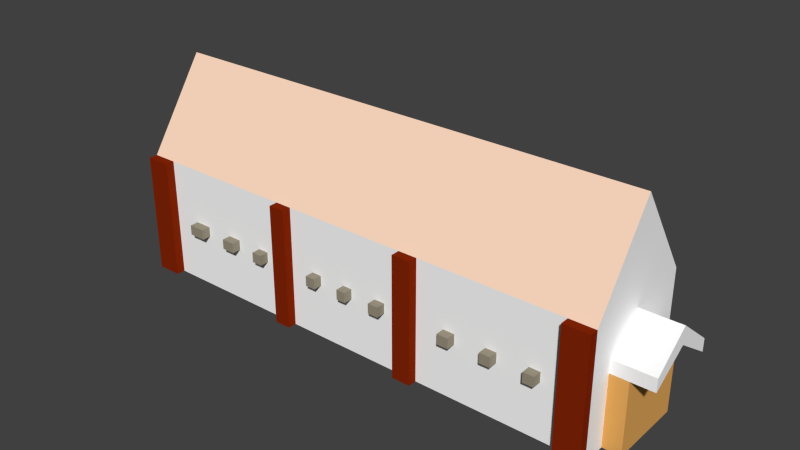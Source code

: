 # Source: egyptian_academy.blend  (saved by Blender 2.75.0; exported with 4.5.12 LTS)
import bpy
from mathutils import Matrix  # noqa: F401  (used for matrix-valued properties, if any)

bpy.ops.wm.read_factory_settings(use_empty=True)
scene = bpy.context.scene
scene.name = 'Scene'

# ---- collections
col_collection_1 = bpy.data.collections.new('Collection 1'); scene.collection.children.link(col_collection_1)

# ---- materials (node trees are filled in below, after node groups)
mat_greek_academy_details3 = bpy.data.materials.new('greek_academy_details3')
mat_greek_academy_details3.alpha_threshold = 0.0
mat_greek_academy_details3.use_transparent_shadow = False
mat_greek_academy_details3.diffuse_color = (1.0, 1.0, 1.0, 1.0)
mat_greek_academy_details3.roughness = 0.5
mat_barracks_door = bpy.data.materials.new('barracks_door')
mat_barracks_door.alpha_threshold = 0.0
mat_barracks_door.use_transparent_shadow = False
mat_barracks_door.diffuse_color = (0.8, 0.4104, 0.1107, 1.0)
mat_barracks_door.roughness = 0.5
mat_barracks_details1 = bpy.data.materials.new('barracks_details1')
mat_barracks_details1.alpha_threshold = 0.0
mat_barracks_details1.use_transparent_shadow = False
mat_barracks_details1.diffuse_color = (0.3185, 0.2831, 0.2086, 1.0)
mat_barracks_details1.roughness = 0.5
mat_barracks_details1.specular_intensity = 0.13
mat_greek_academy_wood = bpy.data.materials.new('greek_academy_wood')
mat_greek_academy_wood.alpha_threshold = 0.0
mat_greek_academy_wood.use_transparent_shadow = False
mat_greek_academy_wood.diffuse_color = (0.2346, 0.0185, 0.002125, 1.0)
mat_greek_academy_wood.roughness = 0.5
mat_greek_academy_roof = bpy.data.materials.new('greek_academy_roof')
mat_greek_academy_roof.alpha_threshold = 0.0
mat_greek_academy_roof.use_transparent_shadow = False
mat_greek_academy_roof.diffuse_color = (1.0, 0.7084, 0.5333, 1.0)
mat_greek_academy_roof.roughness = 0.5

# ---- material node trees

# ---- world
world_world = bpy.data.worlds.new('World'); scene.world = world_world
world_world.color = (0.05088, 0.05088, 0.05088)
world_world.use_sun_shadow = False
world_world.sun_shadow_jitter_overblur = 0.0
world_world.cycles.sampling_method = 'MANUAL'
world_world.cycles.sample_map_resolution = 256

# ---- meshes
me_plane = bpy.data.meshes.new('Plane')
me_plane.from_pydata([(2.816, 1.06, -0.001417), (2.816, 1.255, -0.001417), (2.816, 0.7904, 0.4056), (2.816, 0.9354, 0.4056), (2.816, 0.7679, -0.4423), (2.816, 0.9087, -0.4423), (3.266, 1.255, -0.001417), (3.266, 1.06, -0.001417), (3.266, 0.7904, 0.4056), (3.266, 0.9354, 0.4056), (3.266, 0.7679, -0.4423), (3.266, 0.9087, -0.4423), (2.816, -3.642e-05, -0.001417), (2.816, -3.64e-05, 0.4056), (2.816, 0.7904, 0.4056), (2.816, -3.644e-05, -0.4423), (2.816, 0.7679, -0.4423), (3.016, -3.64e-05, 0.4056), (3.016, -3.642e-05, -0.001417), (3.016, 1.06, -0.001417), (3.016, 0.7904, 0.4056), (3.016, -3.644e-05, -0.4423), (3.016, 0.7679, -0.4423), (-2.151, 0.6104, -0.6797), (-2.151, 0.7224, -0.6797), (-1.961, 0.6104, -0.6797), (-1.961, 0.7224, -0.6797), (-1.637, 0.6104, -0.6797), (-1.637, 0.7224, -0.6797), (-1.486, 0.6104, -0.6797), (-1.486, 0.7224, -0.6797), (-1.184, 0.6104, -0.6797), (-1.184, 0.7224, -0.6797), (-1.064, 0.6104, -0.6797), (-1.064, 0.7224, -0.6797), (-0.4166, 0.6104, -0.6797), (-0.4166, 0.7224, -0.6797), (-0.3042, 0.6104, -0.6797), (-0.3042, 0.7224, -0.6797), (-0.0005836, 0.6104, -0.6797), (-0.0005836, 0.7224, -0.6797), (0.1057, 0.6104, -0.6797), (0.1057, 0.7224, -0.6797), (0.4067, 0.6104, -0.6797), (0.4067, 0.7224, -0.6797), (0.5272, 0.6104, -0.6797), (0.5272, 0.7224, -0.6797), (1.241, 0.6104, -0.6797), (1.241, 0.7224, -0.6797), (1.37, 0.6104, -0.6797), (1.37, 0.7224, -0.6797), (1.719, 0.6104, -0.6797), (1.719, 0.7224, -0.6797), (1.841, 0.6104, -0.6797), (1.841, 0.7224, -0.6797), (2.186, 0.6104, -0.6797), (2.186, 0.7224, -0.6797), (2.307, 0.6104, -0.6797), (2.307, 0.7224, -0.6797), (-1.961, 0.6104, -0.7797), (-2.151, 0.6104, -0.7797), (-1.961, 0.7224, -0.7797), (-2.151, 0.7224, -0.7797), (-1.486, 0.6104, -0.7797), (-1.637, 0.6104, -0.7797), (-1.486, 0.7224, -0.7797), (-1.637, 0.7224, -0.7797), (-1.064, 0.6104, -0.7797), (-1.184, 0.6104, -0.7797), (-1.064, 0.7224, -0.7797), (-1.184, 0.7224, -0.7797), (-0.3042, 0.6104, -0.7797), (-0.4166, 0.6104, -0.7797), (-0.3042, 0.7224, -0.7797), (-0.4166, 0.7224, -0.7797), (0.1057, 0.6104, -0.7797), (-0.0005836, 0.6104, -0.7797), (0.1057, 0.7224, -0.7797), (-0.0005836, 0.7224, -0.7797), (0.5272, 0.6104, -0.7797), (0.4067, 0.6104, -0.7797), (0.5272, 0.7224, -0.7797), (0.4067, 0.7224, -0.7797), (1.37, 0.6104, -0.7797), (1.241, 0.6104, -0.7797), (1.37, 0.7224, -0.7797), (1.241, 0.7224, -0.7797), (1.841, 0.6104, -0.7797), (1.719, 0.6104, -0.7797), (1.841, 0.7224, -0.7797), (1.719, 0.7224, -0.7797), (2.307, 0.6104, -0.7797), (2.186, 0.6104, -0.7797), (2.307, 0.7224, -0.7797), (2.186, 0.7224, -0.7797), (-2.151, 0.6104, 0.6769), (-2.151, 0.7224, 0.6769), (-1.961, 0.6104, 0.6769), (-1.961, 0.7224, 0.6769), (-1.637, 0.6104, 0.6769), (-1.637, 0.7224, 0.6769), (-1.486, 0.6104, 0.6769), (-1.486, 0.7224, 0.6769), (-1.184, 0.6104, 0.6769), (-1.184, 0.7224, 0.6769), (-1.064, 0.6104, 0.6769), (-1.064, 0.7224, 0.6769), (-0.4166, 0.6104, 0.6769), (-0.4166, 0.7224, 0.6769), (-0.3042, 0.6104, 0.6769), (-0.3042, 0.7224, 0.6769), (-0.0005836, 0.6104, 0.6769), (-0.0005836, 0.7224, 0.6769), (0.1057, 0.6104, 0.6769), (0.1057, 0.7224, 0.6769), (0.4067, 0.6104, 0.6769), (0.4067, 0.7224, 0.6769), (0.5272, 0.6104, 0.6769), (0.5272, 0.7224, 0.6769), (1.241, 0.6104, 0.6769), (1.241, 0.7224, 0.6769), (1.37, 0.6104, 0.6769), (1.37, 0.7224, 0.6769), (1.719, 0.6104, 0.6769), (1.719, 0.7224, 0.6769), (1.841, 0.6104, 0.6769), (1.841, 0.7224, 0.6769), (2.186, 0.6104, 0.6769), (2.186, 0.7224, 0.6769), (2.307, 0.6104, 0.6769), (2.307, 0.7224, 0.6769), (-2.151, 0.7224, 0.7769), (-2.151, 0.6104, 0.7769), (-1.961, 0.6104, 0.7769), (-1.961, 0.7224, 0.7769), (-1.637, 0.7224, 0.7769), (-1.637, 0.6104, 0.7769), (-1.486, 0.6104, 0.7769), (-1.486, 0.7224, 0.7769), (-1.184, 0.7224, 0.7769), (-1.184, 0.6104, 0.7769), (-1.064, 0.6104, 0.7769), (-1.064, 0.7224, 0.7769), (-0.4166, 0.7224, 0.7769), (-0.4166, 0.6104, 0.7769), (-0.3042, 0.6104, 0.7769), (-0.3042, 0.7224, 0.7769), (-0.0005836, 0.7224, 0.7769), (-0.0005836, 0.6104, 0.7769), (0.1057, 0.6104, 0.7769), (0.1057, 0.7224, 0.7769), (0.4067, 0.7224, 0.7769), (0.4067, 0.6104, 0.7769), (0.5272, 0.6104, 0.7769), (0.5272, 0.7224, 0.7769), (1.241, 0.7224, 0.7769), (1.241, 0.6104, 0.7769), (1.37, 0.6104, 0.7769), (1.37, 0.7224, 0.7769), (1.719, 0.7224, 0.7769), (1.719, 0.6104, 0.7769), (1.841, 0.6104, 0.7769), (1.841, 0.7224, 0.7769), (2.186, 0.7224, 0.7769), (2.186, 0.6104, 0.7769), (2.307, 0.6104, 0.7769), (2.307, 0.7224, 0.7769), (2.816, -3.639e-05, 0.6769), (2.816, 1.357, 0.6769), (-0.8827, -3.639e-05, 0.6769), (-0.8827, 1.357, 0.6769), (-0.6977, -3.639e-05, 0.6769), (-0.6977, 1.357, 0.6769), (2.531, -3.639e-05, 0.6769), (2.531, 1.357, 0.6769), (-2.746, -3.639e-05, 0.6769), (-2.746, 1.357, 0.6769), (-2.468, 1.357, 0.6769), (-2.468, -3.639e-05, 0.6769), (-2.746, -3.638e-05, 0.7769), (-2.746, 1.357, 0.7769), (-2.468, 1.357, 0.7769), (-2.468, -3.638e-05, 0.7769), (-0.6977, 1.357, 0.7769), (-0.8827, 1.357, 0.7769), (-0.8827, -3.638e-05, 0.7769), (-0.6977, -3.638e-05, 0.7769), (0.9186, 1.357, 0.6769), (0.7078, 1.357, 0.6769), (0.7078, -3.639e-05, 0.6769), (0.9186, -3.639e-05, 0.6769), (0.9186, 1.357, 0.7769), (0.7078, 1.357, 0.7769), (0.7078, -3.638e-05, 0.7769), (0.9186, -3.638e-05, 0.7769), (2.816, 1.357, 0.7769), (2.816, -3.638e-05, 0.7769), (2.531, -3.638e-05, 0.7769), (2.531, 1.357, 0.7769), (2.816, 0.6104, 0.6769), (-0.8827, 0.6104, 0.6769), (-0.6977, 0.6104, 0.6769), (2.531, 0.6104, 0.6769), (-2.746, 0.6104, 0.6769), (-2.468, 0.6104, 0.6769), (-2.746, 0.6104, 0.7769), (-2.468, 0.6104, 0.7769), (-0.8827, 0.6104, 0.7769), (-0.6977, 0.6104, 0.7769), (0.7078, 0.6104, 0.6769), (0.9186, 0.6104, 0.6769), (0.7078, 0.6104, 0.7769), (0.9186, 0.6104, 0.7769), (2.816, 0.6104, 0.7769), (2.531, 0.6104, 0.7769), (-2.746, 0.7224, 0.6769), (-2.746, 0.7224, 0.7769), (2.816, 0.7224, 0.6769), (-0.8827, 0.7224, 0.6769), (-0.6977, 0.7224, 0.6769), (2.531, 0.7224, 0.6769), (-2.468, 0.7224, 0.6769), (-2.468, 0.7224, 0.7769), (-0.8827, 0.7224, 0.7769), (-0.6977, 0.7224, 0.7769), (0.7078, 0.7224, 0.6769), (0.9186, 0.7224, 0.6769), (0.7078, 0.7224, 0.7769), (0.9186, 0.7224, 0.7769), (2.816, 0.7224, 0.7769), (2.531, 0.7224, 0.7769), (-2.746, 1.357, 0.6769), (-2.746, 1.357, -0.6797), (2.816, 1.357, 0.6769), (2.816, 1.357, -0.6797), (-2.746, 2.357, -0.001417), (2.816, 2.357, -0.001417), (-2.468, 1.357, -0.6797), (-2.468, 1.357, 0.6769), (-2.468, 2.357, -0.001417), (-0.8827, 1.357, -0.6797), (-0.8827, 1.357, 0.6769), (-0.8827, 2.357, -0.001417), (-0.6977, 1.357, -0.6797), (-0.6977, 1.357, 0.6769), (-0.6977, 2.357, -0.001417), (0.7078, 1.357, -0.6797), (0.7078, 1.357, 0.6769), (0.7078, 2.357, -0.001417), (0.9186, 1.357, -0.6797), (0.9186, 1.357, 0.6769), (0.9186, 2.357, -0.001417), (2.531, 1.357, -0.6797), (2.531, 1.357, 0.6769), (2.531, 2.357, -0.001417), (-2.151, 1.357, 0.6769), (-2.151, 2.357, -0.001417), (-2.151, 1.357, -0.6797), (-1.961, 1.357, -0.6797), (-1.961, 1.357, 0.6769), (-1.961, 2.357, -0.001417), (-1.637, 1.357, -0.6797), (-1.637, 1.357, 0.6769), (-1.637, 2.357, -0.001417), (-1.486, 1.357, -0.6797), (-1.486, 1.357, 0.6769), (-1.486, 2.357, -0.001417), (-1.184, 1.357, -0.6797), (-1.184, 1.357, 0.6769), (-1.184, 2.357, -0.001417), (-1.064, 1.357, -0.6797), (-1.064, 1.357, 0.6769), (-1.064, 2.357, -0.001417), (-0.4166, 1.357, 0.6769), (-0.4166, 2.357, -0.001417), (-0.4166, 1.357, -0.6797), (-0.3042, 1.357, -0.6797), (-0.3042, 1.357, 0.6769), (-0.3042, 2.357, -0.001417), (-0.0005836, 1.357, -0.6797), (-0.0005836, 1.357, 0.6769), (-0.0005836, 2.357, -0.001417), (0.1057, 1.357, -0.6797), (0.1057, 1.357, 0.6769), (0.1057, 2.357, -0.001417), (0.4067, 1.357, -0.6797), (0.4067, 1.357, 0.6769), (0.4067, 2.357, -0.001417), (0.5272, 1.357, -0.6797), (0.5272, 1.357, 0.6769), (0.5272, 2.357, -0.001417), (1.241, 1.357, 0.6769), (1.241, 2.357, -0.001417), (1.241, 1.357, -0.6797), (1.37, 1.357, -0.6797), (1.37, 1.357, 0.6769), (1.37, 2.357, -0.001417), (1.719, 1.357, -0.6797), (1.719, 1.357, 0.6769), (1.719, 2.357, -0.001417), (1.841, 1.357, -0.6797), (1.841, 1.357, 0.6769), (1.841, 2.357, -0.001417), (2.186, 1.357, -0.6797), (2.186, 1.357, 0.6769), (2.186, 2.357, -0.001417), (2.307, 1.357, -0.6797), (2.307, 1.357, 0.6769), (2.307, 2.357, -0.001417), (-2.746, -3.639e-05, 0.6769), (-2.746, 1.357, 0.6769), (-2.746, -3.645e-05, -0.6797), (-2.746, 1.357, -0.6797), (2.816, -3.639e-05, 0.6769), (2.816, 1.357, 0.6769), (2.816, -3.645e-05, -0.6797), (2.816, 1.357, -0.6797), (-2.746, 2.357, -0.001417), (-2.746, -3.642e-05, -0.001417), (2.816, 2.357, -0.001417), (2.816, -3.642e-05, -0.001417), (-2.468, 1.357, -0.6797), (-2.468, -3.645e-05, -0.6797), (-2.468, 1.357, 0.6769), (-2.468, -3.639e-05, 0.6769), (-2.468, -3.642e-05, -0.001417), (-0.8827, 1.357, -0.6797), (-0.8827, -3.639e-05, 0.6769), (-0.8827, -3.642e-05, -0.001417), (-0.8827, -3.645e-05, -0.6797), (-0.8827, 1.357, 0.6769), (-0.6977, 1.357, -0.6797), (-0.6977, -3.639e-05, 0.6769), (-0.6977, -3.642e-05, -0.001417), (-0.6977, -3.645e-05, -0.6797), (-0.6977, 1.357, 0.6769), (0.7078, 1.357, -0.6797), (0.7078, -3.639e-05, 0.6769), (0.7078, -3.642e-05, -0.001417), (0.7078, -3.645e-05, -0.6797), (0.7078, 1.357, 0.6769), (0.9186, 1.357, -0.6797), (0.9186, -3.639e-05, 0.6769), (0.9186, -3.642e-05, -0.001417), (0.9186, -3.645e-05, -0.6797), (0.9186, 1.357, 0.6769), (2.531, 1.357, -0.6797), (2.531, -3.639e-05, 0.6769), (2.531, -3.642e-05, -0.001417), (2.531, -3.645e-05, -0.6797), (2.531, 1.357, 0.6769), (-2.746, -3.639e-05, 0.6769), (-2.746, 1.357, 0.6769), (-2.468, 1.357, 0.6769), (-2.468, -3.639e-05, 0.6769), (-2.746, -3.639e-05, 0.6769), (-2.746, 1.357, 0.6769), (-2.468, 1.357, 0.6769), (-2.468, -3.639e-05, 0.6769), (0.9186, 1.357, 0.6769), (0.7078, 1.357, 0.6769), (0.7078, -3.639e-05, 0.6769), (0.9186, -3.639e-05, 0.6769), (-2.746, 0.6104, 0.6769), (-2.746, 0.6104, -0.6797), (2.816, 0.6104, -0.6797), (2.816, 0.6104, 0.6769), (2.816, 1.06, -0.001417), (-2.746, 1.06, -0.001417), (-2.468, 0.6104, 0.6769), (-2.468, 0.6104, -0.6797), (-0.8827, 0.6104, 0.6769), (-0.8827, 0.6104, -0.6797), (-0.6977, 0.6104, 0.6769), (-0.6977, 0.6104, -0.6797), (0.7078, 0.6104, 0.6769), (0.7078, 0.6104, -0.6797), (0.9186, 0.6104, 0.6769), (0.9186, 0.6104, -0.6797), (2.531, 0.6104, 0.6769), (2.531, 0.6104, -0.6797), (-2.746, 0.6104, 0.6769), (-2.468, 0.6104, 0.6769), (-2.746, 0.6104, 0.6769), (-2.468, 0.6104, 0.6769), (0.7078, 0.6104, 0.6769), (0.9186, 0.6104, 0.6769), (-2.746, 0.7224, 0.6769), (-2.746, 0.7224, 0.6769), (-2.746, 0.7224, 0.6769), (-2.746, 0.7224, -0.6797), (2.816, 0.7224, -0.6797), (2.816, 0.7224, 0.6769), (2.816, 1.255, -0.001417), (-2.746, 1.255, -0.001417), (-2.468, 0.7224, 0.6769), (-2.468, 0.7224, -0.6797), (-0.8827, 0.7224, 0.6769), (-0.8827, 0.7224, -0.6797), (-0.6977, 0.7224, 0.6769), (-0.6977, 0.7224, -0.6797), (0.7078, 0.7224, 0.6769), (0.7078, 0.7224, -0.6797), (0.9186, 0.7224, 0.6769), (0.9186, 0.7224, -0.6797), (2.531, 0.7224, 0.6769), (2.531, 0.7224, -0.6797), (-2.468, 0.7224, 0.6769), (-2.468, 0.7224, 0.6769), (0.7078, 0.7224, 0.6769), (0.9186, 0.7224, 0.6769), (-2.151, -3.645e-05, -0.6797), (-2.151, 1.357, 0.6769), (-2.151, 1.357, -0.6797), (-2.151, -3.639e-05, 0.6769), (-2.151, -3.642e-05, -0.001417), (-2.151, 0.6104, -0.6797), (-2.151, 0.6104, 0.6769), (-2.151, 0.7224, 0.6769), (-2.151, 0.7224, -0.6797), (-1.961, 1.357, -0.6797), (-1.961, -3.639e-05, 0.6769), (-1.961, -3.642e-05, -0.001417), (-1.961, 0.6104, 0.6769), (-1.961, 0.7224, 0.6769), (-1.961, -3.645e-05, -0.6797), (-1.961, 1.357, 0.6769), (-1.961, 0.6104, -0.6797), (-1.961, 0.7224, -0.6797), (-1.637, 1.357, -0.6797), (-1.637, -3.639e-05, 0.6769), (-1.637, -3.642e-05, -0.001417), (-1.637, 0.6104, 0.6769), (-1.637, 0.7224, 0.6769), (-1.637, -3.645e-05, -0.6797), (-1.637, 1.357, 0.6769), (-1.637, 0.6104, -0.6797), (-1.637, 0.7224, -0.6797), (-1.486, 1.357, -0.6797), (-1.486, -3.639e-05, 0.6769), (-1.486, -3.642e-05, -0.001417), (-1.486, 0.6104, 0.6769), (-1.486, 0.7224, 0.6769), (-1.486, -3.645e-05, -0.6797), (-1.486, 1.357, 0.6769), (-1.486, 0.6104, -0.6797), (-1.486, 0.7224, -0.6797), (-1.184, 1.357, -0.6797), (-1.184, -3.639e-05, 0.6769), (-1.184, -3.642e-05, -0.001417), (-1.184, 0.6104, 0.6769), (-1.184, 0.7224, 0.6769), (-1.184, -3.645e-05, -0.6797), (-1.184, 1.357, 0.6769), (-1.184, 0.6104, -0.6797), (-1.184, 0.7224, -0.6797), (-1.064, 1.357, -0.6797), (-1.064, -3.639e-05, 0.6769), (-1.064, -3.642e-05, -0.001417), (-1.064, 0.6104, 0.6769), (-1.064, 0.7224, 0.6769), (-1.064, -3.645e-05, -0.6797), (-1.064, 1.357, 0.6769), (-1.064, 0.6104, -0.6797), (-1.064, 0.7224, -0.6797), (-0.4166, -3.645e-05, -0.6797), (-0.4166, 1.357, 0.6769), (-0.4166, 1.357, -0.6797), (-0.4166, -3.639e-05, 0.6769), (-0.4166, -3.642e-05, -0.001417), (-0.4166, 0.6104, -0.6797), (-0.4166, 0.6104, 0.6769), (-0.4166, 0.7224, 0.6769), (-0.4166, 0.7224, -0.6797), (-0.3042, 1.357, -0.6797), (-0.3042, -3.639e-05, 0.6769), (-0.3042, -3.642e-05, -0.001417), (-0.3042, 0.6104, 0.6769), (-0.3042, 0.7224, 0.6769), (-0.3042, -3.645e-05, -0.6797), (-0.3042, 1.357, 0.6769), (-0.3042, 0.6104, -0.6797), (-0.3042, 0.7224, -0.6797), (-0.0005836, 1.357, -0.6797), (-0.0005836, -3.639e-05, 0.6769), (-0.0005836, -3.642e-05, -0.001417), (-0.0005836, 0.6104, 0.6769), (-0.0005836, 0.7224, 0.6769), (-0.0005836, -3.645e-05, -0.6797), (-0.0005836, 1.357, 0.6769), (-0.0005836, 0.6104, -0.6797), (-0.0005836, 0.7224, -0.6797), (0.1057, 1.357, -0.6797), (0.1057, -3.639e-05, 0.6769), (0.1057, -3.642e-05, -0.001417), (0.1057, 0.6104, 0.6769), (0.1057, 0.7224, 0.6769), (0.1057, -3.645e-05, -0.6797), (0.1057, 1.357, 0.6769), (0.1057, 0.6104, -0.6797), (0.1057, 0.7224, -0.6797), (0.4067, 1.357, -0.6797), (0.4067, -3.639e-05, 0.6769), (0.4067, -3.642e-05, -0.001417), (0.4067, 0.6104, 0.6769), (0.4067, 0.7224, 0.6769), (0.4067, -3.645e-05, -0.6797), (0.4067, 1.357, 0.6769), (0.4067, 0.6104, -0.6797), (0.4067, 0.7224, -0.6797), (0.5272, 1.357, -0.6797), (0.5272, -3.639e-05, 0.6769), (0.5272, -3.642e-05, -0.001417), (0.5272, 0.6104, 0.6769), (0.5272, 0.7224, 0.6769), (0.5272, -3.645e-05, -0.6797), (0.5272, 1.357, 0.6769), (0.5272, 0.6104, -0.6797), (0.5272, 0.7224, -0.6797), (1.241, -3.645e-05, -0.6797), (1.241, 1.357, 0.6769), (1.241, 1.357, -0.6797), (1.241, -3.639e-05, 0.6769), (1.241, -3.642e-05, -0.001417), (1.241, 0.6104, -0.6797), (1.241, 0.6104, 0.6769), (1.241, 0.7224, 0.6769), (1.241, 0.7224, -0.6797), (1.37, 1.357, -0.6797), (1.37, -3.639e-05, 0.6769), (1.37, -3.642e-05, -0.001417), (1.37, 0.6104, 0.6769), (1.37, 0.7224, 0.6769), (1.37, -3.645e-05, -0.6797), (1.37, 1.357, 0.6769), (1.37, 0.6104, -0.6797), (1.37, 0.7224, -0.6797), (1.719, 1.357, -0.6797), (1.719, -3.639e-05, 0.6769), (1.719, -3.642e-05, -0.001417), (1.719, 0.6104, 0.6769), (1.719, 0.7224, 0.6769), (1.719, -3.645e-05, -0.6797), (1.719, 1.357, 0.6769), (1.719, 0.6104, -0.6797), (1.719, 0.7224, -0.6797), (1.841, 1.357, -0.6797), (1.841, -3.639e-05, 0.6769), (1.841, -3.642e-05, -0.001417), (1.841, 0.6104, 0.6769), (1.841, 0.7224, 0.6769), (1.841, -3.645e-05, -0.6797), (1.841, 1.357, 0.6769), (1.841, 0.6104, -0.6797), (1.841, 0.7224, -0.6797), (2.186, 1.357, -0.6797), (2.186, -3.639e-05, 0.6769), (2.186, -3.642e-05, -0.001417), (2.186, 0.6104, 0.6769), (2.186, 0.7224, 0.6769), (2.186, -3.645e-05, -0.6797), (2.186, 1.357, 0.6769), (2.186, 0.6104, -0.6797), (2.186, 0.7224, -0.6797), (2.307, 1.357, -0.6797), (2.307, -3.639e-05, 0.6769), (2.307, -3.642e-05, -0.001417), (2.307, 0.6104, 0.6769), (2.307, 0.7224, 0.6769), (2.307, -3.645e-05, -0.6797), (2.307, 1.357, 0.6769), (2.307, 0.6104, -0.6797), (2.307, 0.7224, -0.6797), (-2.746, -3.64e-05, 0.4056), (2.816, 1.757, 0.4056), (-2.746, 1.757, 0.4056), (2.816, -3.64e-05, 0.4056), (-2.468, -3.64e-05, 0.4056), (-0.8827, -3.64e-05, 0.4056), (-0.6977, -3.64e-05, 0.4056), (0.7078, -3.64e-05, 0.4056), (0.9186, -3.64e-05, 0.4056), (2.531, -3.64e-05, 0.4056), (-2.746, 0.7904, 0.4056), (2.816, 0.7904, 0.4056), (2.816, 0.9354, 0.4056), (-2.746, 0.9354, 0.4056), (-2.151, -3.64e-05, 0.4056), (-1.961, -3.64e-05, 0.4056), (-1.637, -3.64e-05, 0.4056), (-1.486, -3.64e-05, 0.4056), (-1.184, -3.64e-05, 0.4056), (-1.064, -3.64e-05, 0.4056), (-0.4166, -3.64e-05, 0.4056), (-0.3042, -3.64e-05, 0.4056), (-0.0005836, -3.64e-05, 0.4056), (0.1057, -3.64e-05, 0.4056), (0.4067, -3.64e-05, 0.4056), (0.5272, -3.64e-05, 0.4056), (1.241, -3.64e-05, 0.4056), (1.37, -3.64e-05, 0.4056), (1.719, -3.64e-05, 0.4056), (1.841, -3.64e-05, 0.4056), (2.186, -3.64e-05, 0.4056), (2.307, -3.64e-05, 0.4056), (-2.746, 1.707, -0.4423), (2.816, -3.644e-05, -0.4423), (-2.746, -3.644e-05, -0.4423), (2.816, 1.707, -0.4423), (-2.468, -3.644e-05, -0.4423), (-0.8827, -3.644e-05, -0.4423), (-0.6977, -3.644e-05, -0.4423), (0.7078, -3.644e-05, -0.4423), (0.9186, -3.644e-05, -0.4423), (2.531, -3.644e-05, -0.4423), (2.816, 0.7679, -0.4423), (-2.746, 0.7679, -0.4423), (-2.746, 0.9087, -0.4423), (2.816, 0.9087, -0.4423), (-2.151, -3.644e-05, -0.4423), (-1.961, -3.644e-05, -0.4423), (-1.637, -3.644e-05, -0.4423), (-1.486, -3.644e-05, -0.4423), (-1.184, -3.644e-05, -0.4423), (-1.064, -3.644e-05, -0.4423), (-0.4166, -3.644e-05, -0.4423), (-0.3042, -3.644e-05, -0.4423), (-0.0005836, -3.644e-05, -0.4423), (0.1057, -3.644e-05, -0.4423), (0.4067, -3.644e-05, -0.4423), (0.5272, -3.644e-05, -0.4423), (1.241, -3.644e-05, -0.4423), (1.37, -3.644e-05, -0.4423), (1.719, -3.644e-05, -0.4423), (1.841, -3.644e-05, -0.4423), (2.186, -3.644e-05, -0.4423), (2.307, -3.644e-05, -0.4423), (3.016, 1.06, -0.001417), (3.016, 0.7904, 0.4056), (3.016, 0.7679, -0.4423), (-2.946, 1.255, -0.001417), (-2.946, 1.06, -0.001417), (-2.946, 0.7679, -0.4423), (-2.946, 0.9087, -0.4423), (-2.946, 0.7904, 0.4056), (-2.946, 0.9354, 0.4056)], [], [(5, 1, 6, 11), (0, 4, 10, 7), (11, 6, 7, 10), (6, 9, 8, 7), (2, 0, 7, 8), (3, 2, 8, 9), (4, 5, 11, 10), (1, 3, 9, 6), (13, 12, 18, 17), (22, 19, 18, 21), (19, 20, 17, 18), (15, 16, 22, 21), (12, 15, 21, 18), (14, 13, 17, 20), (33, 31, 68, 67), (49, 47, 84, 83), (58, 57, 91, 93), (27, 28, 66, 64), (35, 36, 74, 72), (50, 49, 83, 85), (42, 41, 75, 77), (25, 23, 60, 59), (52, 54, 89, 90), (62, 61, 59, 60), (66, 65, 63, 64), (70, 69, 67, 68), (74, 73, 71, 72), (78, 77, 75, 76), (82, 81, 79, 80), (86, 85, 83, 84), (90, 89, 87, 88), (94, 93, 91, 92), (24, 26, 61, 62), (43, 44, 82, 80), (41, 39, 76, 75), (32, 34, 69, 70), (51, 52, 90, 88), (40, 42, 77, 78), (30, 29, 63, 65), (57, 55, 92, 91), (48, 50, 85, 86), (38, 37, 71, 73), (56, 58, 93, 94), (23, 24, 62, 60), (46, 45, 79, 81), (37, 35, 72, 71), (54, 53, 87, 89), (31, 32, 70, 68), (29, 27, 64, 63), (47, 48, 86, 84), (39, 40, 78, 76), (28, 30, 65, 66), (45, 43, 80, 79), (36, 38, 73, 74), (26, 25, 59, 61), (55, 56, 94, 92), (53, 51, 88, 87), (44, 46, 81, 82), (34, 33, 67, 69), (97, 98, 134, 133), (101, 102, 138, 137), (105, 106, 142, 141), (109, 110, 146, 145), (113, 114, 150, 149), (117, 118, 154, 153), (121, 122, 158, 157), (125, 126, 162, 161), (129, 130, 166, 165), (134, 131, 132, 133), (138, 135, 136, 137), (142, 139, 140, 141), (146, 143, 144, 145), (150, 147, 148, 149), (154, 151, 152, 153), (158, 155, 156, 157), (162, 159, 160, 161), (166, 163, 164, 165), (127, 129, 165, 164), (123, 125, 161, 160), (119, 121, 157, 156), (115, 117, 153, 152), (111, 113, 149, 148), (130, 128, 163, 166), (107, 109, 145, 144), (126, 124, 159, 162), (103, 105, 141, 140), (128, 127, 164, 163), (122, 120, 155, 158), (99, 101, 137, 136), (124, 123, 160, 159), (118, 116, 151, 154), (95, 97, 133, 132), (114, 112, 147, 150), (116, 115, 152, 151), (110, 108, 143, 146), (112, 111, 148, 147), (106, 104, 139, 142), (102, 100, 135, 138), (104, 103, 140, 139), (98, 96, 131, 134), (120, 119, 156, 155), (100, 99, 136, 135), (108, 107, 144, 143), (96, 95, 132, 131), (169, 171, 186, 185), (217, 168, 195, 229), (203, 175, 179, 205), (206, 205, 179, 182), (221, 177, 181, 222), (177, 176, 180, 181), (175, 178, 182, 179), (208, 207, 185, 186), (219, 172, 183, 224), (200, 169, 185, 207), (172, 170, 184, 183), (226, 187, 191, 228), (212, 211, 193, 194), (209, 189, 193, 211), (189, 190, 194, 193), (187, 188, 192, 191), (213, 214, 197, 196), (173, 167, 196, 197), (202, 173, 197, 214), (168, 174, 198, 195), (220, 202, 214, 230), (229, 230, 214, 213), (225, 209, 211, 227), (228, 227, 211, 212), (190, 210, 212, 194), (218, 200, 207, 223), (171, 201, 208, 186), (224, 223, 207, 208), (178, 204, 206, 182), (222, 216, 205, 206), (215, 203, 205, 216), (167, 199, 213, 196), (176, 215, 216, 180), (181, 180, 216, 222), (183, 184, 223, 224), (170, 218, 223, 184), (191, 192, 227, 228), (188, 225, 227, 192), (195, 198, 230, 229), (174, 220, 230, 198), (210, 226, 228, 212), (201, 219, 224, 208), (204, 221, 222, 206), (199, 217, 229, 213), (239, 237, 232, 235), (238, 239, 235, 231), (255, 256, 239, 238), (256, 257, 237, 239), (245, 243, 240, 242), (244, 245, 242, 241), (273, 274, 245, 244), (274, 275, 243, 245), (251, 249, 246, 248), (250, 251, 248, 247), (291, 292, 251, 250), (292, 293, 249, 251), (236, 234, 252, 254), (233, 236, 254, 253), (260, 258, 257, 256), (259, 260, 256, 255), (262, 263, 260, 259), (263, 261, 258, 260), (266, 264, 261, 263), (265, 266, 263, 262), (268, 269, 266, 265), (269, 267, 264, 266), (272, 270, 267, 269), (271, 272, 269, 268), (241, 242, 272, 271), (242, 240, 270, 272), (278, 276, 275, 274), (277, 278, 274, 273), (280, 281, 278, 277), (281, 279, 276, 278), (284, 282, 279, 281), (283, 284, 281, 280), (286, 287, 284, 283), (287, 285, 282, 284), (290, 288, 285, 287), (289, 290, 287, 286), (247, 248, 290, 289), (248, 246, 288, 290), (296, 294, 293, 292), (295, 296, 292, 291), (298, 299, 296, 295), (299, 297, 294, 296), (302, 300, 297, 299), (301, 302, 299, 298), (304, 305, 302, 301), (305, 303, 300, 302), (308, 306, 303, 305), (307, 308, 305, 304), (253, 254, 308, 307), (254, 252, 306, 308), (616, 364, 311, 607), (380, 365, 315, 349), (584, 366, 313, 576), (309, 324, 354, 351), (614, 349, 315, 606), (582, 348, 320, 576), (367, 584, 638, 637), (583, 368, 318, 573), (573, 318, 325, 577), (607, 311, 322, 609), (417, 369, 324, 414), (364, 370, 322, 311), (592, 458, 328, 578), (624, 461, 329, 610), (463, 372, 329, 461), (471, 373, 332, 468), (578, 328, 333, 579), (610, 329, 334, 611), (372, 374, 334, 329), (403, 345, 359, 410), (598, 512, 338, 580), (630, 515, 339, 612), (517, 376, 339, 515), (525, 377, 342, 522), (580, 338, 343, 581), (612, 339, 344, 613), (376, 378, 344, 339), (604, 566, 348, 582), (636, 569, 349, 614), (571, 380, 349, 569), (351, 354, 358, 355), (323, 310, 352, 353), (395, 323, 353, 407), (363, 309, 351, 381), (381, 351, 355, 383), (407, 353, 357, 408), (353, 352, 356, 357), (375, 337, 361, 385), (345, 340, 360, 359), (337, 342, 362, 361), (401, 375, 385, 409), (354, 382, 384, 358), (388, 381, 383, 389), (387, 363, 381, 388), (324, 369, 382, 354), (572, 406, 380, 571), (402, 404, 378, 376), (526, 403, 377, 525), (518, 402, 376, 517), (342, 377, 386, 362), (398, 400, 374, 372), (472, 399, 373, 471), (464, 398, 372, 463), (390, 396, 370, 364), (418, 395, 369, 417), (617, 616, 642, 643), (585, 392, 366, 584), (406, 391, 365, 380), (617, 390, 364, 616), (605, 312, 390, 617), (346, 316, 391, 406), (574, 314, 392, 585), (608, 319, 393, 618), (575, 317, 394, 586), (412, 323, 395, 418), (312, 321, 396, 390), (456, 326, 398, 464), (466, 335, 399, 472), (326, 331, 400, 398), (510, 336, 402, 518), (520, 345, 403, 526), (336, 341, 404, 402), (564, 346, 406, 572), (310, 387, 388, 352), (352, 388, 389, 356), (340, 401, 409, 360), (382, 407, 408, 384), (369, 395, 407, 382), (377, 403, 410, 386), (321, 413, 419, 396), (426, 412, 418, 424), (396, 419, 416, 370), (370, 416, 411, 322), (609, 322, 411, 619), (577, 325, 415, 587), (423, 417, 414, 421), (432, 423, 421, 430), (433, 424, 423, 432), (435, 426, 424, 433), (413, 420, 428, 419), (416, 427, 425, 411), (619, 411, 425, 620), (587, 415, 422, 588), (444, 435, 433, 442), (441, 432, 430, 439), (420, 429, 437, 428), (428, 437, 436, 427), (427, 436, 434, 425), (620, 425, 434, 621), (588, 422, 431, 589), (450, 441, 439, 448), (451, 442, 441, 450), (453, 444, 442, 451), (429, 438, 446, 437), (436, 445, 443, 434), (621, 434, 443, 622), (589, 431, 440, 590), (462, 453, 451, 460), (459, 450, 448, 457), (438, 447, 455, 446), (446, 455, 454, 445), (445, 454, 452, 443), (622, 443, 452, 623), (590, 440, 449, 591), (371, 459, 457, 327), (397, 460, 459, 371), (330, 462, 460, 397), (447, 456, 464, 455), (454, 463, 461, 452), (623, 452, 461, 624), (591, 449, 458, 592), (331, 467, 473, 400), (480, 466, 472, 478), (400, 473, 470, 374), (374, 470, 465, 334), (611, 334, 465, 625), (579, 333, 469, 593), (477, 471, 468, 475), (486, 477, 475, 484), (487, 478, 477, 486), (489, 480, 478, 487), (467, 474, 482, 473), (470, 481, 479, 465), (625, 465, 479, 626), (593, 469, 476, 594), (498, 489, 487, 496), (495, 486, 484, 493), (474, 483, 491, 482), (482, 491, 490, 481), (481, 490, 488, 479), (626, 479, 488, 627), (594, 476, 485, 595), (504, 495, 493, 502), (505, 496, 495, 504), (507, 498, 496, 505), (483, 492, 500, 491), (490, 499, 497, 488), (627, 488, 497, 628), (595, 485, 494, 596), (516, 507, 505, 514), (513, 504, 502, 511), (492, 501, 509, 500), (500, 509, 508, 499), (499, 508, 506, 497), (628, 497, 506, 629), (596, 494, 503, 597), (375, 513, 511, 337), (401, 514, 513, 375), (340, 516, 514, 401), (501, 510, 518, 509), (508, 517, 515, 506), (629, 506, 515, 630), (597, 503, 512, 598), (341, 521, 527, 404), (534, 520, 526, 532), (404, 527, 524, 378), (378, 524, 519, 344), (613, 344, 519, 631), (581, 343, 523, 599), (531, 525, 522, 529), (540, 531, 529, 538), (541, 532, 531, 540), (543, 534, 532, 541), (521, 528, 536, 527), (524, 535, 533, 519), (631, 519, 533, 632), (599, 523, 530, 600), (552, 543, 541, 550), (549, 540, 538, 547), (528, 537, 545, 536), (536, 545, 544, 535), (535, 544, 542, 533), (632, 533, 542, 633), (600, 530, 539, 601), (558, 549, 547, 556), (559, 550, 549, 558), (561, 552, 550, 559), (537, 546, 554, 545), (544, 553, 551, 542), (633, 542, 551, 634), (601, 539, 548, 602), (570, 561, 559, 568), (567, 558, 556, 565), (546, 555, 563, 554), (554, 563, 562, 553), (553, 562, 560, 551), (634, 551, 560, 635), (602, 548, 557, 603), (379, 567, 565, 347), (405, 568, 567, 379), (350, 570, 568, 405), (555, 564, 572, 563), (562, 571, 569, 560), (635, 560, 569, 636), (603, 557, 566, 604), (556, 603, 604, 565), (547, 602, 603, 556), (538, 601, 602, 547), (529, 600, 601, 538), (522, 599, 600, 529), (342, 581, 599, 522), (502, 597, 598, 511), (493, 596, 597, 502), (484, 595, 596, 493), (475, 594, 595, 484), (468, 593, 594, 475), (332, 579, 593, 468), (448, 591, 592, 457), (439, 590, 591, 448), (430, 589, 590, 439), (421, 588, 589, 430), (414, 587, 588, 421), (324, 577, 587, 414), (310, 575, 586, 387), (319, 574, 585, 393), (387, 586, 583, 363), (565, 604, 582, 347), (337, 580, 581, 342), (511, 598, 580, 337), (327, 578, 579, 332), (457, 592, 578, 327), (309, 573, 577, 324), (363, 583, 573, 309), (347, 582, 576, 313), (557, 635, 636, 566), (548, 634, 635, 557), (539, 633, 634, 548), (530, 632, 633, 539), (523, 631, 632, 530), (343, 613, 631, 523), (503, 629, 630, 512), (494, 628, 629, 503), (485, 627, 628, 494), (476, 626, 627, 485), (469, 625, 626, 476), (333, 611, 625, 469), (449, 623, 624, 458), (440, 622, 623, 449), (431, 621, 622, 440), (422, 620, 621, 431), (415, 619, 620, 422), (325, 609, 619, 415), (316, 608, 618, 391), (317, 605, 617, 394), (583, 586, 645, 644), (391, 618, 615, 365), (566, 636, 614, 348), (338, 612, 613, 343), (512, 630, 612, 338), (328, 610, 611, 333), (458, 624, 610, 328), (318, 607, 609, 325), (365, 615, 606, 315), (348, 614, 606, 320), (368, 616, 607, 318), (615, 367, 637, 639), (645, 640, 641, 644), (640, 643, 642, 641), (616, 368, 641, 642), (368, 583, 644, 641), (394, 617, 643, 640), (586, 394, 640, 645)])
me_plane.polygons.foreach_set('material_index', [0, 0, 0, 0, 0, 0, 0, 0, 1, 1, 1, 1, 1, 1, 2, 2, 2, 2, 2, 2, 2, 2, 2, 2, 2, 2, 2, 2, 2, 2, 2, 2, 2, 2, 2, 2, 2, 2, 2, 2, 2, 2, 2, 2, 2, 2, 2, 2, 2, 2, 2, 2, 2, 2, 2, 2, 2, 2, 2, 2, 2, 2, 2, 2, 2, 2, 2, 2, 2, 2, 2, 2, 2, 2, 2, 2, 2, 2, 2, 2, 2, 2, 2, 2, 2, 2, 2, 2, 2, 2, 2, 2, 2, 2, 2, 2, 2, 2, 2, 2, 2, 2, 2, 2, 3, 3, 3, 3, 3, 3, 3, 3, 3, 3, 3, 3, 3, 3, 3, 3, 3, 3, 3, 3, 3, 3, 3, 3, 3, 3, 3, 3, 3, 3, 3, 3, 3, 3, 3, 3, 3, 3, 3, 3, 3, 3, 3, 3, 4, 4, 4, 4, 4, 4, 4, 4, 4, 4, 4, 4, 4, 4, 4, 4, 4, 4, 4, 4, 4, 4, 4, 4, 4, 4, 4, 4, 4, 4, 4, 4, 4, 4, 4, 4, 4, 4, 4, 4, 4, 4, 4, 4, 4, 4, 4, 4, 4, 4, 0, 0, 0, 0, 0, 0, 0, 0, 0, 0, 0, 0, 0, 0, 0, 0, 0, 0, 0, 0, 0, 0, 0, 0, 0, 0, 0, 0, 0, 0, 0, 0, 0, 0, 0, 0, 0, 0, 0, 0, 0, 0, 0, 0, 0, 0, 0, 0, 0, 0, 0, 0, 0, 0, 0, 0, 0, 0, 0, 0, 0, 0, 0, 0, 0, 0, 0, 0, 0, 0, 0, 0, 0, 0, 0, 0, 0, 0, 0, 0, 0, 0, 0, 0, 0, 0, 0, 0, 0, 0, 0, 0, 0, 0, 0, 0, 0, 0, 0, 0, 0, 0, 0, 0, 0, 0, 0, 0, 0, 0, 0, 0, 0, 0, 0, 0, 0, 0, 0, 0, 0, 0, 0, 0, 0, 0, 0, 0, 0, 0, 0, 0, 0, 0, 0, 0, 0, 0, 0, 0, 0, 0, 0, 0, 0, 0, 0, 0, 0, 0, 0, 0, 0, 0, 0, 0, 0, 0, 0, 0, 0, 0, 0, 0, 0, 0, 0, 0, 0, 0, 0, 0, 0, 0, 0, 0, 0, 0, 0, 0, 0, 0, 0, 0, 0, 0, 0, 0, 0, 0, 0, 0, 0, 0, 0, 0, 0, 0, 0, 0, 0, 0, 0, 0, 0, 0, 0, 0, 0, 0, 0, 0, 0, 0, 0, 0, 0, 0, 0, 0, 0, 0, 0, 0, 0, 0, 0, 0, 0, 0, 0, 0, 0, 0, 0, 0, 0, 0, 0, 0, 0, 0, 0, 0, 0, 0, 0, 0, 0, 0, 0, 0, 0, 0, 0, 0, 0, 0, 0, 0, 0, 0, 0, 0, 0, 0, 0, 0, 0, 0, 0, 0])
_uv = me_plane.uv_layers.new(name='UVMap')
_uv.uv.foreach_set('vector', [0.8352, 0.6581, 0.8352, 0.5038, 0.9927, 0.5038, 0.9927, 0.6581, 0.8352, 0.5038, 0.8352, 0.6581, 0.9927, 0.6581, 0.9927, 0.5038, 0.7161, 0.8228, 0.5618, 0.944, 0.5618, 0.8759, 0.7161, 0.7735, 0.5618, 0.244, 0.4194, 0.1321, 0.4194, 0.08142, 0.5618, 0.1759, 0.8352, 0.3614, 0.8352, 0.5038, 0.9927, 0.5038, 0.9927, 0.3614, 0.8352, 0.8321, 0.8352, 0.7814, 0.9927, 0.7814, 0.9927, 0.8321, 0.8352, 0.7735, 0.8352, 0.8228, 0.9927, 0.8228, 0.9927, 0.7735, 0.8352, 0.5038, 0.8352, 0.3614, 0.9927, 0.3614, 0.9927, 0.5038, 0.7421, 0.2905, 0.7421, 0.4533, 0.7989, 0.4533, 0.7989, 0.2905, 0.6456, 0.7616, 0.5204, 0.8786, 0.5204, 0.4544, 0.6456, 0.4544, 0.5204, 0.07856, 0.4048, -0.02944, 0.4048, -0.3456, 0.5204, -0.3456, 0.7421, 0.4544, 0.7421, 0.7616, 0.7989, 0.7616, 0.7989, 0.4544, 0.7421, 0.4533, 0.7421, 0.6297, 0.7989, 0.6297, 0.7989, 0.4533, 0.7421, 0.7706, 0.7421, 0.4544, 0.7989, 0.4544, 0.7989, 0.7706, 0.0, 0.0, 0.0, 0.0, 0.0, 0.0, 0.0, 0.0, 0.0, 0.0, 0.0, 0.0, 0.0, 0.0, 0.0, 0.0, 0.0, 0.0, 0.0, 0.0, 0.0, 0.0, 0.0, 0.0, 0.0, 0.0, 0.0, 0.0, 0.0, 0.0, 0.0, 0.0, 0.0, 0.0, 0.0, 0.0, 0.0, 0.0, 0.0, 0.0, 0.0, 0.0, 0.0, 0.0, 0.0, 0.0, 0.0, 0.0, 0.0, 0.0, 0.0, 0.0, 0.0, 0.0, 0.0, 0.0, 0.0, 0.0, 0.0, 0.0, 0.0, 0.0, 0.0, 0.0, 0.0, 0.0, 0.0, 0.0, 0.0, 0.0, 0.0, 0.0, 0.0, 0.0, 0.0, 0.0, 0.0, 0.0, 0.0, 0.0, 0.0, 0.0, 0.0, 0.0, 0.0, 0.0, 0.0, 0.0, 0.0, 0.0, 0.0, 0.0, 0.0, 0.0, 0.0, 0.0, 0.0, 0.0, 0.0, 0.0, 0.0, 0.0, 0.0, 0.0, 0.0, 0.0, 0.0, 0.0, 0.0, 0.0, 0.0, 0.0, 0.0, 0.0, 0.0, 0.0, 0.0, 0.0, 0.0, 0.0, 0.0, 0.0, 0.0, 0.0, 0.0, 0.0, 0.0, 0.0, 0.0, 0.0, 0.0, 0.0, 0.0, 0.0, 0.0, 0.0, 0.0, 0.0, 0.0, 0.0, 0.0, 0.0, 0.0, 0.0, 0.0, 0.0, 0.0, 0.0, 0.0, 0.0, 0.0, 0.0, 0.0, 0.0, 0.0, 0.0, 0.0, 0.0, 0.0, 0.0, 0.0, 0.0, 0.0, 0.0, 0.0, 0.0, 0.0, 0.0, 0.0, 0.0, 0.0, 0.0, 0.0, 0.0, 0.0, 0.0, 0.0, 0.0, 0.0, 0.0, 0.0, 0.0, 0.0, 0.0, 0.0, 0.0, 0.0, 0.0, 0.0, 0.0, 0.0, 0.0, 0.0, 0.0, 0.0, 0.0, 0.0, 0.0, 0.0, 0.0, 0.0, 0.0, 0.0, 0.0, 0.0, 0.0, 0.0, 0.0, 0.0, 0.0, 0.0, 0.0, 0.0, 0.0, 0.0, 0.0, 0.0, 0.0, 0.0, 0.0, 0.0, 0.0, 0.0, 0.0, 0.0, 0.0, 0.0, 0.0, 0.0, 0.0, 0.0, 0.0, 0.0, 0.0, 0.0, 0.0, 0.0, 0.0, 0.0, 0.0, 0.0, 0.0, 0.0, 0.0, 0.0, 0.0, 0.0, 0.0, 0.0, 0.0, 0.0, 0.0, 0.0, 0.0, 0.0, 0.0, 0.0, 0.0, 0.0, 0.0, 0.0, 0.0, 0.0, 0.0, 0.0, 0.0, 0.0, 0.0, 0.0, 0.0, 0.0, 0.0, 0.0, 0.0, 0.0, 0.0, 0.0, 0.0, 0.0, 0.0, 0.0, 0.0, 0.0, 0.0, 0.0, 0.0, 0.0, 0.0, 0.0, 0.0, 0.0, 0.0, 0.0, 0.0, 0.0, 0.0, 0.0, 0.0, 0.0, 0.0, 0.0, 0.0, 0.0, 0.0, 0.0, 0.0, 0.0, 0.0, 0.0, 0.0, 0.0, 0.0, 0.0, 0.0, 0.0, 0.0, 0.0, 0.0, 0.0, 0.0, 0.0, 0.0, 0.0, 0.0, 0.0, 0.0, 0.0, 0.0, 0.0, 0.0, 0.0, 0.0, 0.0, 0.0, 0.0, 0.0, 0.0, 0.0, 0.0, 0.0, 0.0, 0.0, 0.0, 0.0, 0.0, 0.0, 0.0, 0.0, 0.0, 0.0, 0.0, 0.0, 0.0, 0.0, 0.0, 0.0, 0.0, 0.0, 0.0, 0.0, 0.0, 0.0, 0.0, 0.0, 0.0, 0.0, 0.0, 0.0, 0.0, 0.0, 0.0, 0.0, 0.0, 0.0, 0.0, 0.0, 0.0, 0.0, 0.0, 0.0, 0.0, 0.0, 0.0, 0.0, 0.0, 0.0, 0.0, 0.0, 0.0, 0.0, 0.0, 0.0, 0.0, 0.0, 0.0, 0.0, 0.0, 0.0, 0.0, 0.0, 0.0, 0.0, 0.0, 0.0, 0.0, 0.0, 0.0, 0.0, 0.0, 0.0, 0.0, 0.0, 0.0, 0.0, 0.0, 0.0, 0.0, 0.0, 0.0, 0.0, 0.0, 0.0, 0.0, 0.0, 0.0, 0.0, 0.0, 0.0, 0.0, 0.0, 0.0, 0.0, 0.0, 0.0, 0.0, 0.0, 0.0, 0.0, 0.0, 0.0, 0.0, 0.0, 0.0, 0.0, 0.0, 0.0, 0.0, 0.0, 0.0, 0.0, 0.0, 0.0, 0.0, 0.0, 0.0, 0.0, 0.0, 0.0, 0.0, 0.0, 0.0, 0.0, 0.0, 0.0, 0.0, 0.0, 0.0, 0.0, 0.0, 0.0, 0.0, 0.0, 0.0, 0.0, 0.0, 0.0, 0.0, 0.0, 0.0, 0.0, 0.0, 0.0, 0.0, 0.0, 0.0, 0.0, 0.0, 0.0, 0.0, 0.0, 0.0, 0.0, 0.0, 0.0, 0.0, 0.0, 0.0, 0.0, 0.0, 0.0, 0.0, 0.0, 0.0, 0.0, 0.0, 0.0, 0.0, 0.0, 0.0, 0.0, 0.0, 0.0, 0.0, 0.0, 0.0, 0.0, 0.0, 0.0, 0.0, 0.0, 0.0, 0.0, 0.0, 0.0, 0.0, 0.0, 0.0, 0.0, 0.0, 0.0, 0.0, 0.0, 0.0, 0.0, 0.0, 0.0, 0.0, 0.0, 0.0, 0.0, 0.0, 0.0, 0.0, 0.0, 0.0, 0.0, 0.0, 0.0, 0.0, 0.0, 0.0, 0.0, 0.0, 0.0, 0.0, 0.0, 0.0, 0.0, 0.0, 0.0, 0.0, 0.0, 0.0, 0.0, 0.0, 0.0, 0.0, 0.0, 0.0, 0.0, 0.0, 0.0, 0.0, 0.0, 0.0, 0.0, 0.0, 0.0, 0.0, 0.0, 0.0, 0.0, 0.0, 0.0, 0.0, 0.0, 0.0, 0.0, 0.0, 0.0, 0.0, 0.0, 0.0, 0.0, 0.0, 0.0, 0.0, 0.0, 0.0, 0.0, 0.0, 0.0, 0.0, 0.0, 0.0, 0.0, 0.0, 0.0, 0.0, 0.0, 0.0, 0.0, 0.0, 0.0, 0.0, 0.0, 0.0, 0.0, 0.0, 0.0, 0.0, 0.0, 0.0, 0.0, 0.0, 0.0, 0.0, 0.0, 0.0, 0.0, 0.0, 0.0, 0.0, 0.0, 0.0, 0.0, 0.0, 0.0, 0.0, 0.0, 0.0, 0.0, 0.0, 0.0, 0.0, 0.0, 0.0, 0.0, 0.0, 0.0, 0.0, 0.0, 0.0, 0.0, 0.0, 0.0, 0.0, 0.0, 0.0, 0.0, 0.0, 0.0, 0.0, 0.0, 0.0, 0.0, 0.0, 0.0, 0.0, 0.0, 0.0, 0.0, 0.0, 0.0, 0.0, 0.0, 0.0, 0.0, 0.0, 0.0, 0.0, 0.0, 0.0, 0.0, 0.0, 0.0, 0.0, 0.0, 0.0, 0.0, 0.0, 0.0, 0.0, 0.0, 0.0, 0.0, 0.0, 0.0, 0.0, 0.0, 0.0, 0.0, 0.0, 0.0, 0.0, 0.0, 0.0, 0.0, 0.0, 0.0, 0.0, 0.0, 0.0, 0.0, 0.0, 0.0, 0.0, 0.0, 0.0, 0.0, 0.2219, 0.9661, 0.2219, 0.8736, 0.1845, 0.8736, 0.1845, 0.9661, 0.7469, 0.8464, 0.9842, 0.8464, 0.9842, 0.8964, 0.7469, 0.8964, 0.7051, 0.8464, 0.4767, 0.8464, 0.4767, 0.8964, 0.7051, 0.8964, 0.7051, 0.7587, 0.7051, 0.8978, 0.4767, 0.8978, 0.4767, 0.7587, 0.7469, 0.8464, 0.9842, 0.8464, 0.9842, 0.8964, 0.7469, 0.8964, 0.2219, 0.7587, 0.2219, 0.8978, 0.1845, 0.8978, 0.1845, 0.7587, 0.2219, 0.8978, 0.2219, 0.7587, 0.1845, 0.7587, 0.1845, 0.8978, 0.7051, 0.8736, 0.7051, 0.9661, 0.4767, 0.9661, 0.4767, 0.8736, 0.7469, 0.8464, 0.9842, 0.8464, 0.9842, 0.8964, 0.7469, 0.8964, 0.7051, 0.8464, 0.4767, 0.8464, 0.4767, 0.8964, 0.7051, 0.8964, 0.2219, 0.8736, 0.2219, 0.9661, 0.1845, 0.9661, 0.1845, 0.8736, 0.7469, 0.8464, 0.9842, 0.8464, 0.9842, 0.8964, 0.7469, 0.8964, 0.7051, 0.06546, 0.7051, 0.1709, 0.4767, 0.1709, 0.4767, 0.06546, 0.7051, 0.8464, 0.4767, 0.8464, 0.4767, 0.8964, 0.7051, 0.8964, 0.2219, 0.1709, 0.2219, 0.06546, 0.1845, 0.06546, 0.1845, 0.1709, 0.2219, 0.06546, 0.2219, 0.1709, 0.1845, 0.1709, 0.1845, 0.06546, 0.7051, 0.1167, 0.7051, 0.259, 0.4767, 0.259, 0.4767, 0.1167, 0.2219, 0.259, 0.2219, 0.1167, 0.1845, 0.1167, 0.1845, 0.259, 0.7051, 0.8464, 0.4767, 0.8464, 0.4767, 0.8964, 0.7051, 0.8964, 0.2219, 0.1167, 0.2219, 0.259, 0.1845, 0.259, 0.1845, 0.1167, 0.7469, 0.8464, 0.7051, 0.8464, 0.7051, 0.8964, 0.7469, 0.8964, 0.7469, 0.1167, 0.7469, 0.259, 0.7051, 0.259, 0.7051, 0.1167, 0.7469, 0.8464, 0.7051, 0.8464, 0.7051, 0.8964, 0.7469, 0.8964, 0.7469, 0.06546, 0.7469, 0.1709, 0.7051, 0.1709, 0.7051, 0.06546, 0.4767, 0.8464, 0.7051, 0.8464, 0.7051, 0.8964, 0.4767, 0.8964, 0.7469, 0.8464, 0.7051, 0.8464, 0.7051, 0.8964, 0.7469, 0.8964, 0.4767, 0.8464, 0.7051, 0.8464, 0.7051, 0.8964, 0.4767, 0.8964, 0.7469, 0.8736, 0.7469, 0.9661, 0.7051, 0.9661, 0.7051, 0.8736, 0.4767, 0.8464, 0.7051, 0.8464, 0.7051, 0.8964, 0.4767, 0.8964, 0.7469, 0.7587, 0.7469, 0.8978, 0.7051, 0.8978, 0.7051, 0.7587, 0.7469, 0.8464, 0.7051, 0.8464, 0.7051, 0.8964, 0.7469, 0.8964, 0.4767, 0.8464, 0.7051, 0.8464, 0.7051, 0.8964, 0.4767, 0.8964, 0.236, 0.8464, -0.001298, 0.8464, -0.001298, 0.8964, 0.236, 0.8964, 0.236, 0.7587, 0.236, 0.8978, -0.001298, 0.8978, -0.001298, 0.7587, 0.236, 0.8736, 0.236, 0.9661, -0.001298, 0.9661, -0.001298, 0.8736, 0.236, 0.8464, -0.001298, 0.8464, -0.001298, 0.8964, 0.236, 0.8964, 0.236, 0.06546, 0.236, 0.1709, -0.001298, 0.1709, -0.001298, 0.06546, 0.236, 0.8464, -0.001298, 0.8464, -0.001298, 0.8964, 0.236, 0.8964, 0.236, 0.1167, 0.236, 0.259, -0.001298, 0.259, -0.001298, 0.1167, 0.236, 0.8464, -0.001298, 0.8464, -0.001298, 0.8964, 0.236, 0.8964, 0.7051, 0.8464, 0.7469, 0.8464, 0.7469, 0.8964, 0.7051, 0.8964, 0.7051, 0.8464, 0.7469, 0.8464, 0.7469, 0.8964, 0.7051, 0.8964, 0.7051, 0.8464, 0.7469, 0.8464, 0.7469, 0.8964, 0.7051, 0.8964, 0.7051, 0.8464, 0.7469, 0.8464, 0.7469, 0.8964, 0.7051, 0.8964, 0.3431, 0.5596, 0.3431, 0.2997, 0.2705, 0.2997, 0.2705, 0.5596, 0.3431, 0.2997, 0.3431, 0.5596, 0.2705, 0.5596, 0.2705, 0.2997, 0.4258, 0.2997, 0.4258, 0.5596, 0.3431, 0.5596, 0.3431, 0.2997, 0.4258, 0.5596, 0.4258, 0.2997, 0.3431, 0.2997, 0.3431, 0.5596, 0.2831, 0.5596, 0.2831, 0.2997, 0.2349, 0.2997, 0.2349, 0.5596, 0.2831, 0.2997, 0.2831, 0.5596, 0.2349, 0.5596, 0.2349, 0.2997, 0.3564, 0.2997, 0.3564, 0.5596, 0.2831, 0.5596, 0.2831, 0.2997, 0.3564, 0.5596, 0.3564, 0.2997, 0.2831, 0.2997, 0.2831, 0.5596, 0.7047, 0.5596, 0.7047, 0.2997, 0.6497, 0.2997, 0.6497, 0.5596, 0.7047, 0.2997, 0.7047, 0.5596, 0.6497, 0.5596, 0.6497, 0.2997, 0.2672, 0.2997, 0.2672, 0.5596, 0.1831, 0.5596, 0.1831, 0.2997, 0.2672, 0.5596, 0.2672, 0.2997, 0.1831, 0.2997, 0.1831, 0.5596, 0.678, 0.5596, 0.678, 0.2997, 0.6037, 0.2997, 0.6037, 0.5596, 0.678, 0.2997, 0.678, 0.5596, 0.6037, 0.5596, 0.6037, 0.2997, 0.4754, 0.5596, 0.4754, 0.2997, 0.4258, 0.2997, 0.4258, 0.5596, 0.4754, 0.2997, 0.4754, 0.5596, 0.4258, 0.5596, 0.4258, 0.2997, 0.5597, 0.2997, 0.5597, 0.5596, 0.4754, 0.5596, 0.4754, 0.2997, 0.5597, 0.5596, 0.5597, 0.2997, 0.4754, 0.2997, 0.4754, 0.5596, 0.5991, 0.5596, 0.5991, 0.2997, 0.5597, 0.2997, 0.5597, 0.5596, 0.5991, 0.2997, 0.5991, 0.5596, 0.5597, 0.5596, 0.5597, 0.2997, 0.6778, 0.2997, 0.6778, 0.5596, 0.5991, 0.5596, 0.5991, 0.2997, 0.6778, 0.5596, 0.6778, 0.2997, 0.5991, 0.2997, 0.5991, 0.5596, 0.7093, 0.5596, 0.7093, 0.2997, 0.6778, 0.2997, 0.6778, 0.5596, 0.7093, 0.2997, 0.7093, 0.5596, 0.6778, 0.5596, 0.6778, 0.2997, 0.2349, 0.2997, 0.2349, 0.5596, 0.1877, 0.5596, 0.1877, 0.2997, 0.2349, 0.5596, 0.2349, 0.2997, 0.1877, 0.2997, 0.1877, 0.5596, 0.3858, 0.5596, 0.3858, 0.2997, 0.3564, 0.2997, 0.3564, 0.5596, 0.3858, 0.2997, 0.3858, 0.5596, 0.3564, 0.5596, 0.3564, 0.2997, 0.465, 0.2997, 0.465, 0.5596, 0.3858, 0.5596, 0.3858, 0.2997, 0.465, 0.5596, 0.465, 0.2997, 0.3858, 0.2997, 0.3858, 0.5596, 0.4927, 0.5596, 0.4927, 0.2997, 0.465, 0.2997, 0.465, 0.5596, 0.4927, 0.2997, 0.4927, 0.5596, 0.465, 0.5596, 0.465, 0.2997, 0.5712, 0.2997, 0.5712, 0.5596, 0.4927, 0.5596, 0.4927, 0.2997, 0.5712, 0.5596, 0.5712, 0.2997, 0.4927, 0.2997, 0.4927, 0.5596, 0.6026, 0.5596, 0.6026, 0.2997, 0.5712, 0.2997, 0.5712, 0.5596, 0.6026, 0.2997, 0.6026, 0.5596, 0.5712, 0.5596, 0.5712, 0.2997, 0.6497, 0.2997, 0.6497, 0.5596, 0.6026, 0.5596, 0.6026, 0.2997, 0.6497, 0.5596, 0.6497, 0.2997, 0.6026, 0.2997, 0.6026, 0.5596, 0.3009, 0.5596, 0.3009, 0.2997, 0.2672, 0.2997, 0.2672, 0.5596, 0.3009, 0.2997, 0.3009, 0.5596, 0.2672, 0.5596, 0.2672, 0.2997, 0.3917, 0.2997, 0.3917, 0.5596, 0.3009, 0.5596, 0.3009, 0.2997, 0.3917, 0.5596, 0.3917, 0.2997, 0.3009, 0.2997, 0.3009, 0.5596, 0.4235, 0.5596, 0.4235, 0.2997, 0.3917, 0.2997, 0.3917, 0.5596, 0.4235, 0.2997, 0.4235, 0.5596, 0.3917, 0.5596, 0.3917, 0.2997, 0.5136, 0.2997, 0.5136, 0.5596, 0.4235, 0.5596, 0.4235, 0.2997, 0.5136, 0.5596, 0.5136, 0.2997, 0.4235, 0.2997, 0.4235, 0.5596, 0.5452, 0.5596, 0.5452, 0.2997, 0.5136, 0.2997, 0.5136, 0.5596, 0.5452, 0.2997, 0.5452, 0.5596, 0.5136, 0.5596, 0.5136, 0.2997, 0.6037, 0.2997, 0.6037, 0.5596, 0.5452, 0.5596, 0.5452, 0.2997, 0.6037, 0.5596, 0.6037, 0.2997, 0.5452, 0.2997, 0.5452, 0.5596, 0.7204, 0.8853, 0.8392, 0.8066, 0.8392, 0.5013, 0.7204, 0.5013, 0.7482, 0.8066, 0.8905, 0.8066, 0.8905, 0.5013, 0.7482, 0.5013, 0.2965, 0.8966, 0.1608, 0.8066, 0.1608, 0.5013, 0.2965, 0.5013, 0.1095, 0.1608, 0.2485, 0.1608, 0.2485, 0.1608, 0.1095, 0.1608, 0.7482, 0.7204, 0.7482, 0.8392, 0.8905, 0.8392, 0.8905, 0.7204, 0.7482, 0.2965, 0.7482, 0.5, 0.8905, 0.5, 0.8905, 0.2965, 0.8905, 0.5, 0.8905, 0.2965, 0.9905, 0.2965, 0.9905, 0.5, 0.2965, 0.8966, 0.5, 1.032, 0.5, 0.5013, 0.2965, 0.5013, 0.1095, 0.2965, 0.1095, 0.5, 0.2485, 0.5, 0.2485, 0.2965, 0.1095, 0.7204, 0.1095, 0.8392, 0.2485, 0.8392, 0.2485, 0.7204, 0.407, 0.8066, 0.2485, 0.8066, 0.2485, 0.5013, 0.407, 0.5013, 0.1095, 0.8066, 0.2485, 0.8066, 0.2485, 0.5013, 0.1095, 0.5013, 0.9506, 0.2965, 0.9506, 0.5, 1.041, 0.5, 1.041, 0.2965, 0.9506, 0.7204, 0.9506, 0.8392, 1.041, 0.8392, 1.041, 0.7204, 0.9506, 0.8066, 1.041, 0.8066, 1.041, 0.5013, 0.9506, 0.5013, 0.2742, 0.8066, 0.1336, 0.8066, 0.1336, 0.5013, 0.2742, 0.5013, 0.04113, 0.2965, 0.04113, 0.5, 0.1336, 0.5, 0.1336, 0.2965, 0.04113, 0.7204, 0.04113, 0.8392, 0.1336, 0.8392, 0.1336, 0.7204, 0.04113, 0.8066, 0.1336, 0.8066, 0.1336, 0.5013, 0.04113, 0.5013, 0.9418, 0.1608, 0.9418, 0.1608, 0.9418, 0.1608, 0.9418, 0.1608, 0.746, 0.2965, 0.746, 0.5, 0.8364, 0.5, 0.8364, 0.2965, 0.746, 0.7204, 0.746, 0.8392, 0.8364, 0.8392, 0.8364, 0.7204, 0.746, 0.8066, 0.8364, 0.8066, 0.8364, 0.5013, 0.746, 0.5013, 0.1031, 0.8066, -0.05822, 0.8066, -0.05822, 0.5013, 0.1031, 0.5013, 0.8364, 0.2965, 0.8364, 0.5, 0.9418, 0.5, 0.9418, 0.2965, 0.8364, 0.7204, 0.8364, 0.8392, 0.9418, 0.8392, 0.9418, 0.7204, 0.8364, 0.8066, 0.9418, 0.8066, 0.9418, 0.5013, 0.8364, 0.5013, 0.6359, 0.2965, 0.6359, 0.5, 0.7482, 0.5, 0.7482, 0.2965, 0.6359, 0.7204, 0.6359, 0.8392, 0.7482, 0.8392, 0.7482, 0.7204, 0.6359, 0.8066, 0.7482, 0.8066, 0.7482, 0.5013, 0.6359, 0.5013, 0.1095, 0.1608, 0.2485, 0.1608, 0.2485, 0.1608, 0.1095, 0.1608, 0.2485, 0.1608, 0.1095, 0.1608, 0.1095, 0.1608, 0.2485, 0.1608, 0.2485, 0.1608, 0.2485, 0.1608, 0.2485, 0.1608, 0.2485, 0.1608, 0.1095, 0.1608, 0.1095, 0.1608, 0.1095, 0.1608, 0.1095, 0.1608, 0.1095, 0.1608, 0.1095, 0.1608, 0.1095, 0.1608, 0.1095, 0.1608, 0.2485, 0.1608, 0.2485, 0.1608, 0.2485, 0.1608, 0.2485, 0.1608, 0.2485, 0.1608, 0.1095, 0.1608, 0.1095, 0.1608, 0.2485, 0.1608, 0.8364, 0.1608, 0.8364, 0.1608, 0.8364, 0.1608, 0.8364, 0.1608, 0.9418, 0.1608, 0.8364, 0.1608, 0.8364, 0.1608, 0.9418, 0.1608, 0.8364, 0.1608, 0.9418, 0.1608, 0.9418, 0.1608, 0.8364, 0.1608, 0.8364, 0.1608, 0.8364, 0.1608, 0.8364, 0.1608, 0.8364, 0.1608, 0.2485, 0.1608, 0.2485, 0.1608, 0.2485, 0.1608, 0.2485, 0.1608, 0.1095, 0.1608, 0.1095, 0.1608, 0.1095, 0.1608, 0.1095, 0.1608, 0.1095, 0.1608, 0.1095, 0.1608, 0.1095, 0.1608, 0.1095, 0.1608, 0.2485, 0.1608, 0.2485, 0.1608, 0.2485, 0.1608, 0.2485, 0.1608, 0.6359, 0.8625, 0.7482, 0.8625, 0.7482, 0.8066, 0.6359, 0.8066, 0.8364, 0.8625, 0.9418, 0.8625, 0.9418, 0.8066, 0.8364, 0.8066, 0.1031, 0.8625, -0.05822, 0.8625, -0.05822, 0.8066, 0.1031, 0.8066, 0.746, 0.8625, 0.8364, 0.8625, 0.8364, 0.8066, 0.746, 0.8066, 0.9418, 0.1608, 0.9418, 0.1608, 0.9418, 0.1608, 0.9418, 0.1608, 0.04113, 0.8625, 0.1336, 0.8625, 0.1336, 0.8066, 0.04113, 0.8066, 0.2742, 0.8625, 0.1336, 0.8625, 0.1336, 0.8066, 0.2742, 0.8066, 0.9506, 0.8625, 1.041, 0.8625, 1.041, 0.8066, 0.9506, 0.8066, 0.1095, 0.8625, 0.2485, 0.8625, 0.2485, 0.8066, 0.1095, 0.8066, 0.407, 0.8625, 0.2485, 0.8625, 0.2485, 0.8066, 0.407, 0.8066, 0.1095, 0.9557, 0.1095, 0.8853, 0.009477, 0.8853, 0.009477, 0.9557, 0.2965, 0.969, 0.1608, 0.8625, 0.1608, 0.8066, 0.2965, 0.8966, 0.7482, 0.8625, 0.8905, 0.8625, 0.8905, 0.8066, 0.7482, 0.8066, 0.7204, 0.9557, 0.8392, 0.8625, 0.8392, 0.8066, 0.7204, 0.8853, 0.7204, 0.3547, 0.8392, 0.1797, 0.8392, -0.1375, 0.7204, -0.04427, 0.7482, 0.1797, 0.8905, 0.1797, 0.8905, -0.1375, 0.7482, -0.1375, 0.2965, 0.3797, 0.1608, 0.1797, 0.1608, -0.1375, 0.2965, -0.03096, 0.7204, 0.3547, 0.5, 0.6797, 0.5, 0.1288, 0.7204, -0.04427, 0.2965, 0.3797, 0.5, 0.6797, 0.5, 0.1288, 0.2965, -0.03096, 0.407, 0.1797, 0.2485, 0.1797, 0.2485, -0.1375, 0.407, -0.1375, 0.1095, 0.1797, 0.2485, 0.1797, 0.2485, -0.1375, 0.1095, -0.1375, 0.9506, 0.1797, 1.041, 0.1797, 1.041, -0.1375, 0.9506, -0.1375, 0.2742, 0.1797, 0.1336, 0.1797, 0.1336, -0.1375, 0.2742, -0.1375, 0.04113, 0.1797, 0.1336, 0.1797, 0.1336, -0.1375, 0.04113, -0.1375, 0.746, 0.1797, 0.8364, 0.1797, 0.8364, -0.1375, 0.746, -0.1375, 0.1031, 0.1797, -0.05822, 0.1797, -0.05822, -0.1375, 0.1031, -0.1375, 0.8364, 0.1797, 0.9418, 0.1797, 0.9418, -0.1375, 0.8364, -0.1375, 0.6359, 0.1797, 0.7482, 0.1797, 0.7482, -0.1375, 0.6359, -0.1375, 0.1095, 0.1608, 0.1095, 0.1608, 0.1095, 0.1608, 0.1095, 0.1608, 0.1095, 0.1608, 0.1095, 0.1608, 0.1095, 0.1608, 0.1095, 0.1608, 0.8364, 0.1608, 0.8364, 0.1608, 0.8364, 0.1608, 0.8364, 0.1608, 0.2485, 0.1608, 0.2485, 0.1608, 0.2485, 0.1608, 0.2485, 0.1608, 0.2485, 0.1608, 0.2485, 0.1608, 0.2485, 0.1608, 0.2485, 0.1608, 0.9418, 0.1608, 0.9418, 0.1608, 0.9418, 0.1608, 0.9418, 0.1608, 0.2485, 0.1797, 0.407, 0.1797, 0.407, -0.1375, 0.2485, -0.1375, 0.5022, 0.1797, 0.407, 0.1797, 0.407, -0.1375, 0.5022, -0.1375, 0.2485, 0.8625, 0.407, 0.8625, 0.407, 0.8066, 0.2485, 0.8066, 0.2485, 0.8066, 0.407, 0.8066, 0.407, 0.5013, 0.2485, 0.5013, 0.2485, 0.7204, 0.2485, 0.8392, 0.407, 0.8392, 0.407, 0.7204, 0.2485, 0.2965, 0.2485, 0.5, 0.407, 0.5, 0.407, 0.2965, 0.5022, 0.8066, 0.407, 0.8066, 0.407, 0.5013, 0.5022, 0.5013, 0.6639, 0.8066, 0.5022, 0.8066, 0.5022, 0.5013, 0.6639, 0.5013, 0.6639, 0.8625, 0.5022, 0.8625, 0.5022, 0.8066, 0.6639, 0.8066, 0.6639, 0.1797, 0.5022, 0.1797, 0.5022, -0.1375, 0.6639, -0.1375, 0.407, 0.1797, 0.5022, 0.1797, 0.5022, -0.1375, 0.407, -0.1375, 0.407, 0.8066, 0.5022, 0.8066, 0.5022, 0.5013, 0.407, 0.5013, 0.407, 0.7204, 0.407, 0.8392, 0.5022, 0.8392, 0.5022, 0.7204, 0.407, 0.2965, 0.407, 0.5, 0.5022, 0.5, 0.5022, 0.2965, 0.7393, 0.1797, 0.6639, 0.1797, 0.6639, -0.1375, 0.7393, -0.1375, 0.7393, 0.8066, 0.6639, 0.8066, 0.6639, 0.5013, 0.7393, 0.5013, 0.5022, 0.1797, 0.6639, 0.1797, 0.6639, -0.1375, 0.5022, -0.1375, 0.5022, 0.8625, 0.6639, 0.8625, 0.6639, 0.8066, 0.5022, 0.8066, 0.5022, 0.8066, 0.6639, 0.8066, 0.6639, 0.5013, 0.5022, 0.5013, 0.5022, 0.7204, 0.5022, 0.8392, 0.6639, 0.8392, 0.6639, 0.7204, 0.5022, 0.2965, 0.5022, 0.5, 0.6639, 0.5, 0.6639, 0.2965, 0.8902, 0.8066, 0.7393, 0.8066, 0.7393, 0.5013, 0.8902, 0.5013, 0.8902, 0.8625, 0.7393, 0.8625, 0.7393, 0.8066, 0.8902, 0.8066, 0.8902, 0.1797, 0.7393, 0.1797, 0.7393, -0.1375, 0.8902, -0.1375, 0.6639, 0.1797, 0.7393, 0.1797, 0.7393, -0.1375, 0.6639, -0.1375, 0.6639, 0.8066, 0.7393, 0.8066, 0.7393, 0.5013, 0.6639, 0.5013, 0.6639, 0.7204, 0.6639, 0.8392, 0.7393, 0.8392, 0.7393, 0.7204, 0.6639, 0.2965, 0.6639, 0.5, 0.7393, 0.5, 0.7393, 0.2965, 0.9506, 0.1797, 0.8902, 0.1797, 0.8902, -0.1375, 0.9506, -0.1375, 0.9506, 0.8066, 0.8902, 0.8066, 0.8902, 0.5013, 0.9506, 0.5013, 0.7393, 0.1797, 0.8902, 0.1797, 0.8902, -0.1375, 0.7393, -0.1375, 0.7393, 0.8625, 0.8902, 0.8625, 0.8902, 0.8066, 0.7393, 0.8066, 0.7393, 0.8066, 0.8902, 0.8066, 0.8902, 0.5013, 0.7393, 0.5013, 0.7393, 0.7204, 0.7393, 0.8392, 0.8902, 0.8392, 0.8902, 0.7204, 0.7393, 0.2965, 0.7393, 0.5, 0.8902, 0.5, 0.8902, 0.2965, 0.04113, 0.8066, -0.04942, 0.8066, -0.04942, 0.5013, 0.04113, 0.5013, 0.04113, 0.8625, -0.04942, 0.8625, -0.04942, 0.8066, 0.04113, 0.8066, 0.04113, 0.1797, -0.04942, 0.1797, -0.04942, -0.1375, 0.04113, -0.1375, 0.8902, 0.1797, 0.9506, 0.1797, 0.9506, -0.1375, 0.8902, -0.1375, 0.8902, 0.8066, 0.9506, 0.8066, 0.9506, 0.5013, 0.8902, 0.5013, 0.8902, 0.7204, 0.8902, 0.8392, 0.9506, 0.8392, 0.9506, 0.7204, 0.8902, 0.2965, 0.8902, 0.5, 0.9506, 0.5, 0.9506, 0.2965, 0.1336, 0.1797, 0.2742, 0.1797, 0.2742, -0.1375, 0.1336, -0.1375, 0.3304, 0.1797, 0.2742, 0.1797, 0.2742, -0.1375, 0.3304, -0.1375, 0.1336, 0.8625, 0.2742, 0.8625, 0.2742, 0.8066, 0.1336, 0.8066, 0.1336, 0.8066, 0.2742, 0.8066, 0.2742, 0.5013, 0.1336, 0.5013, 0.1336, 0.7204, 0.1336, 0.8392, 0.2742, 0.8392, 0.2742, 0.7204, 0.1336, 0.2965, 0.1336, 0.5, 0.2742, 0.5, 0.2742, 0.2965, 0.3304, 0.8066, 0.2742, 0.8066, 0.2742, 0.5013, 0.3304, 0.5013, 0.4822, 0.8066, 0.3304, 0.8066, 0.3304, 0.5013, 0.4822, 0.5013, 0.4822, 0.8625, 0.3304, 0.8625, 0.3304, 0.8066, 0.4822, 0.8066, 0.4822, 0.1797, 0.3304, 0.1797, 0.3304, -0.1375, 0.4822, -0.1375, 0.2742, 0.1797, 0.3304, 0.1797, 0.3304, -0.1375, 0.2742, -0.1375, 0.2742, 0.8066, 0.3304, 0.8066, 0.3304, 0.5013, 0.2742, 0.5013, 0.2742, 0.7204, 0.2742, 0.8392, 0.3304, 0.8392, 0.3304, 0.7204, 0.2742, 0.2965, 0.2742, 0.5, 0.3304, 0.5, 0.3304, 0.2965, 0.5353, 0.1797, 0.4822, 0.1797, 0.4822, -0.1375, 0.5353, -0.1375, 0.5353, 0.8066, 0.4822, 0.8066, 0.4822, 0.5013, 0.5353, 0.5013, 0.3304, 0.1797, 0.4822, 0.1797, 0.4822, -0.1375, 0.3304, -0.1375, 0.3304, 0.8625, 0.4822, 0.8625, 0.4822, 0.8066, 0.3304, 0.8066, 0.3304, 0.8066, 0.4822, 0.8066, 0.4822, 0.5013, 0.3304, 0.5013, 0.3304, 0.7204, 0.3304, 0.8392, 0.4822, 0.8392, 0.4822, 0.7204, 0.3304, 0.2965, 0.3304, 0.5, 0.4822, 0.5, 0.4822, 0.2965, 0.6858, 0.8066, 0.5353, 0.8066, 0.5353, 0.5013, 0.6858, 0.5013, 0.6858, 0.8625, 0.5353, 0.8625, 0.5353, 0.8066, 0.6858, 0.8066, 0.6858, 0.1797, 0.5353, 0.1797, 0.5353, -0.1375, 0.6858, -0.1375, 0.4822, 0.1797, 0.5353, 0.1797, 0.5353, -0.1375, 0.4822, -0.1375, 0.4822, 0.8066, 0.5353, 0.8066, 0.5353, 0.5013, 0.4822, 0.5013, 0.4822, 0.7204, 0.4822, 0.8392, 0.5353, 0.8392, 0.5353, 0.7204, 0.4822, 0.2965, 0.4822, 0.5, 0.5353, 0.5, 0.5353, 0.2965, 0.746, 0.1797, 0.6858, 0.1797, 0.6858, -0.1375, 0.746, -0.1375, 0.746, 0.8066, 0.6858, 0.8066, 0.6858, 0.5013, 0.746, 0.5013, 0.5353, 0.1797, 0.6858, 0.1797, 0.6858, -0.1375, 0.5353, -0.1375, 0.5353, 0.8625, 0.6858, 0.8625, 0.6858, 0.8066, 0.5353, 0.8066, 0.5353, 0.8066, 0.6858, 0.8066, 0.6858, 0.5013, 0.5353, 0.5013, 0.5353, 0.7204, 0.5353, 0.8392, 0.6858, 0.8392, 0.6858, 0.7204, 0.5353, 0.2965, 0.5353, 0.5, 0.6858, 0.5, 0.6858, 0.2965, 0.8364, 0.8066, 0.746, 0.8066, 0.746, 0.5013, 0.8364, 0.5013, 0.8364, 0.8625, 0.746, 0.8625, 0.746, 0.8066, 0.8364, 0.8066, 0.8364, 0.1797, 0.746, 0.1797, 0.746, -0.1375, 0.8364, -0.1375, 0.6858, 0.1797, 0.746, 0.1797, 0.746, -0.1375, 0.6858, -0.1375, 0.6858, 0.8066, 0.746, 0.8066, 0.746, 0.5013, 0.6858, 0.5013, 0.6858, 0.7204, 0.6858, 0.8392, 0.746, 0.8392, 0.746, 0.7204, 0.6858, 0.2965, 0.6858, 0.5, 0.746, 0.5, 0.746, 0.2965, 0.9418, 0.1797, 1.103, 0.1797, 1.103, -0.1375, 0.9418, -0.1375, 0.1676, 0.1797, 0.1031, 0.1797, 0.1031, -0.1375, 0.1676, -0.1375, 0.9418, 0.8625, 1.103, 0.8625, 1.103, 0.8066, 0.9418, 0.8066, 0.9418, 0.8066, 1.103, 0.8066, 1.103, 0.5013, 0.9418, 0.5013, 0.9418, 0.7204, 0.9418, 0.8392, 1.103, 0.8392, 1.103, 0.7204, 0.9418, 0.2965, 0.9418, 0.5, 1.103, 0.5, 1.103, 0.2965, 0.1676, 0.8066, 0.1031, 0.8066, 0.1031, 0.5013, 0.1676, 0.5013, 0.3418, 0.8066, 0.1676, 0.8066, 0.1676, 0.5013, 0.3418, 0.5013, 0.3418, 0.8625, 0.1676, 0.8625, 0.1676, 0.8066, 0.3418, 0.8066, 0.3418, 0.1797, 0.1676, 0.1797, 0.1676, -0.1375, 0.3418, -0.1375, 0.1031, 0.1797, 0.1676, 0.1797, 0.1676, -0.1375, 0.1031, -0.1375, 0.1031, 0.8066, 0.1676, 0.8066, 0.1676, 0.5013, 0.1031, 0.5013, 0.1031, 0.7204, 0.1031, 0.8392, 0.1676, 0.8392, 0.1676, 0.7204, 0.1031, 0.2965, 0.1031, 0.5, 0.1676, 0.5, 0.1676, 0.2965, 0.4027, 0.1797, 0.3418, 0.1797, 0.3418, -0.1375, 0.4027, -0.1375, 0.4027, 0.8066, 0.3418, 0.8066, 0.3418, 0.5013, 0.4027, 0.5013, 0.1676, 0.1797, 0.3418, 0.1797, 0.3418, -0.1375, 0.1676, -0.1375, 0.1676, 0.8625, 0.3418, 0.8625, 0.3418, 0.8066, 0.1676, 0.8066, 0.1676, 0.8066, 0.3418, 0.8066, 0.3418, 0.5013, 0.1676, 0.5013, 0.1676, 0.7204, 0.1676, 0.8392, 0.3418, 0.8392, 0.3418, 0.7204, 0.1676, 0.2965, 0.1676, 0.5, 0.3418, 0.5, 0.3418, 0.2965, 0.5755, 0.8066, 0.4027, 0.8066, 0.4027, 0.5013, 0.5755, 0.5013, 0.5755, 0.8625, 0.4027, 0.8625, 0.4027, 0.8066, 0.5755, 0.8066, 0.5755, 0.1797, 0.4027, 0.1797, 0.4027, -0.1375, 0.5755, -0.1375, 0.3418, 0.1797, 0.4027, 0.1797, 0.4027, -0.1375, 0.3418, -0.1375, 0.3418, 0.8066, 0.4027, 0.8066, 0.4027, 0.5013, 0.3418, 0.5013, 0.3418, 0.7204, 0.3418, 0.8392, 0.4027, 0.8392, 0.4027, 0.7204, 0.3418, 0.2965, 0.3418, 0.5, 0.4027, 0.5, 0.4027, 0.2965, 0.6359, 0.1797, 0.5755, 0.1797, 0.5755, -0.1375, 0.6359, -0.1375, 0.6359, 0.8066, 0.5755, 0.8066, 0.5755, 0.5013, 0.6359, 0.5013, 0.4027, 0.1797, 0.5755, 0.1797, 0.5755, -0.1375, 0.4027, -0.1375, 0.4027, 0.8625, 0.5755, 0.8625, 0.5755, 0.8066, 0.4027, 0.8066, 0.4027, 0.8066, 0.5755, 0.8066, 0.5755, 0.5013, 0.4027, 0.5013, 0.4027, 0.7204, 0.4027, 0.8392, 0.5755, 0.8392, 0.5755, 0.7204, 0.4027, 0.2965, 0.4027, 0.5, 0.5755, 0.5, 0.5755, 0.2965, 0.7482, 0.8066, 0.6359, 0.8066, 0.6359, 0.5013, 0.7482, 0.5013, 0.7482, 0.8625, 0.6359, 0.8625, 0.6359, 0.8066, 0.7482, 0.8066, 0.7482, 0.1797, 0.6359, 0.1797, 0.6359, -0.1375, 0.7482, -0.1375, 0.5755, 0.1797, 0.6359, 0.1797, 0.6359, -0.1375, 0.5755, -0.1375, 0.5755, 0.8066, 0.6359, 0.8066, 0.6359, 0.5013, 0.5755, 0.5013, 0.5755, 0.7204, 0.5755, 0.8392, 0.6359, 0.8392, 0.6359, 0.7204, 0.5755, 0.2965, 0.5755, 0.5, 0.6359, 0.5, 0.6359, 0.2965, 0.5755, 0.1608, 0.5755, 0.2965, 0.6359, 0.2965, 0.6359, 0.1608, 0.4027, 0.1608, 0.4027, 0.2965, 0.5755, 0.2965, 0.5755, 0.1608, 0.3418, 0.1608, 0.3418, 0.2965, 0.4027, 0.2965, 0.4027, 0.1608, 0.1676, 0.1608, 0.1676, 0.2965, 0.3418, 0.2965, 0.3418, 0.1608, 0.1031, 0.1608, 0.1031, 0.2965, 0.1676, 0.2965, 0.1676, 0.1608, 0.9418, 0.1608, 0.9418, 0.2965, 1.103, 0.2965, 1.103, 0.1608, 0.6858, 0.1608, 0.6858, 0.2965, 0.746, 0.2965, 0.746, 0.1608, 0.5353, 0.1608, 0.5353, 0.2965, 0.6858, 0.2965, 0.6858, 0.1608, 0.4822, 0.1608, 0.4822, 0.2965, 0.5353, 0.2965, 0.5353, 0.1608, 0.3304, 0.1608, 0.3304, 0.2965, 0.4822, 0.2965, 0.4822, 0.1608, 0.2742, 0.1608, 0.2742, 0.2965, 0.3304, 0.2965, 0.3304, 0.1608, 0.1336, 0.1608, 0.1336, 0.2965, 0.2742, 0.2965, 0.2742, 0.1608, 0.8902, 0.1608, 0.8902, 0.2965, 0.9506, 0.2965, 0.9506, 0.1608, 0.7393, 0.1608, 0.7393, 0.2965, 0.8902, 0.2965, 0.8902, 0.1608, 0.6639, 0.1608, 0.6639, 0.2965, 0.7393, 0.2965, 0.7393, 0.1608, 0.5022, 0.1608, 0.5022, 0.2965, 0.6639, 0.2965, 0.6639, 0.1608, 0.407, 0.1608, 0.407, 0.2965, 0.5022, 0.2965, 0.5022, 0.1608, 0.2485, 0.1608, 0.2485, 0.2965, 0.407, 0.2965, 0.407, 0.1608, 0.1608, 0.1797, 0.2965, 0.3797, 0.2965, -0.03096, 0.1608, -0.1375, 0.5, 0.6797, 0.2965, 0.3797, 0.2965, -0.03096, 0.5, 0.1288, 0.1608, 0.8625, 0.2965, 0.969, 0.2965, 0.8966, 0.1608, 0.8066, 0.6359, 0.1608, 0.6359, 0.2965, 0.7482, 0.2965, 0.7482, 0.1608, 0.8364, 0.1608, 0.8364, 0.2965, 0.9418, 0.2965, 0.9418, 0.1608, 0.746, 0.1608, 0.746, 0.2965, 0.8364, 0.2965, 0.8364, 0.1608, 0.04113, 0.1608, 0.04113, 0.2965, 0.1336, 0.2965, 0.1336, 0.1608, 0.9506, 0.1608, 0.9506, 0.2965, 1.041, 0.2965, 1.041, 0.1608, 0.1095, 0.1608, 0.1095, 0.2965, 0.2485, 0.2965, 0.2485, 0.1608, 0.1608, 0.8066, 0.2965, 0.8966, 0.2965, 0.5013, 0.1608, 0.5013, 0.7482, 0.1608, 0.7482, 0.2965, 0.8905, 0.2965, 0.8905, 0.1608, 0.5755, 0.5, 0.5755, 0.7204, 0.6359, 0.7204, 0.6359, 0.5, 0.4027, 0.5, 0.4027, 0.7204, 0.5755, 0.7204, 0.5755, 0.5, 0.3418, 0.5, 0.3418, 0.7204, 0.4027, 0.7204, 0.4027, 0.5, 0.1676, 0.5, 0.1676, 0.7204, 0.3418, 0.7204, 0.3418, 0.5, 0.1031, 0.5, 0.1031, 0.7204, 0.1676, 0.7204, 0.1676, 0.5, 0.9418, 0.5, 0.9418, 0.7204, 1.103, 0.7204, 1.103, 0.5, 0.6858, 0.5, 0.6858, 0.7204, 0.746, 0.7204, 0.746, 0.5, 0.5353, 0.5, 0.5353, 0.7204, 0.6858, 0.7204, 0.6858, 0.5, 0.4822, 0.5, 0.4822, 0.7204, 0.5353, 0.7204, 0.5353, 0.5, 0.3304, 0.5, 0.3304, 0.7204, 0.4822, 0.7204, 0.4822, 0.5, 0.2742, 0.5, 0.2742, 0.7204, 0.3304, 0.7204, 0.3304, 0.5, 0.1336, 0.5, 0.1336, 0.7204, 0.2742, 0.7204, 0.2742, 0.5, 0.8902, 0.5, 0.8902, 0.7204, 0.9506, 0.7204, 0.9506, 0.5, 0.7393, 0.5, 0.7393, 0.7204, 0.8902, 0.7204, 0.8902, 0.5, 0.6639, 0.5, 0.6639, 0.7204, 0.7393, 0.7204, 0.7393, 0.5, 0.5022, 0.5, 0.5022, 0.7204, 0.6639, 0.7204, 0.6639, 0.5, 0.407, 0.5, 0.407, 0.7204, 0.5022, 0.7204, 0.5022, 0.5, 0.2485, 0.5, 0.2485, 0.7204, 0.407, 0.7204, 0.407, 0.5, 0.8392, 0.1797, 0.7204, 0.3547, 0.7204, -0.04427, 0.8392, -0.1375, 0.5, 0.6797, 0.7204, 0.3547, 0.7204, -0.04427, 0.5, 0.1288, 0.1095, 0.8966, 0.1095, 0.969, 0.009477, 0.969, 0.009477, 0.8966, 0.8392, 0.8625, 0.7204, 0.9557, 0.7204, 0.8853, 0.8392, 0.8066, 0.6359, 0.5, 0.6359, 0.7204, 0.7482, 0.7204, 0.7482, 0.5, 0.8364, 0.5, 0.8364, 0.7204, 0.9418, 0.7204, 0.9418, 0.5, 0.746, 0.5, 0.746, 0.7204, 0.8364, 0.7204, 0.8364, 0.5, 0.04113, 0.5, 0.04113, 0.7204, 0.1336, 0.7204, 0.1336, 0.5, 0.9506, 0.5, 0.9506, 0.7204, 1.041, 0.7204, 1.041, 0.5, 0.1095, 0.5, 0.1095, 0.7204, 0.2485, 0.7204, 0.2485, 0.5, 0.8392, 0.8066, 0.7204, 0.8853, 0.7204, 0.5013, 0.8392, 0.5013, 0.7482, 0.5, 0.7482, 0.7204, 0.8905, 0.7204, 0.8905, 0.5, 0.5, 0.03158, 0.7204, -0.1147, 0.7204, -0.4987, 0.5, -0.4987, 0.8905, 0.7204, 0.8905, 0.5, 0.9905, 0.5, 0.9905, 0.7204, 0.2965, 0.969, 0.5, 1.129, 0.5, 1.032, 0.2965, 0.8966, 0.5, 0.1288, 0.7204, -0.04427, 0.7204, -0.1147, 0.5, 0.03158, 0.1095, 0.7204, 0.1095, 0.5, 0.009477, 0.5, 0.009477, 0.7204, 0.1095, 0.5, 0.1095, 0.2965, 0.009477, 0.2965, 0.009477, 0.5, 0.1095, 0.5, 0.1095, 0.7204, 0.009477, 0.7204, 0.009477, 0.5, 0.1095, 0.2965, 0.1095, 0.5, 0.009477, 0.5, 0.009477, 0.2965])
me_plane.materials.append(mat_greek_academy_details3)
me_plane.materials.append(mat_barracks_door)
me_plane.materials.append(mat_barracks_details1)
me_plane.materials.append(mat_greek_academy_wood)
me_plane.materials.append(mat_greek_academy_roof)
me_plane.use_remesh_preserve_volume = False
me_plane.use_remesh_preserve_attributes = False
me_plane.use_mirror_vertex_groups = False
me_plane.update()

# ---- objects
ob_house = bpy.data.objects.new('house', me_plane)

# ---- transforms, parenting, visibility, modifiers, constraints
ob_house.location = (-0.03507, -0.001417, 0.002733)
ob_house.rotation_euler = (1.571, 0.0, 0.0)
ob_house.lineart.crease_threshold = 0.0

# ---- collection membership
col_collection_1.objects.link(ob_house)

# ---- scene / render settings (as saved in the file)
scene.frame_start = 1; scene.frame_end = 250; scene.frame_set(1)
scene.render.engine = 'BLENDER_EEVEE_NEXT'
scene.render.resolution_percentage = 50
scene.render.dither_intensity = 0.0
scene.cycles.use_denoising = False
scene.cycles.samples = 10
scene.cycles.sampling_pattern = 'TABULATED_SOBOL'
scene.cycles.light_sampling_threshold = 0.0
scene.cycles.use_adaptive_sampling = False
scene.cycles.use_light_tree = False
scene.cycles.blur_glossy = 0.0
scene.cycles.pixel_filter_type = 'GAUSSIAN'
scene.cycles.sample_clamp_indirect = 0.0
scene.view_settings.view_transform = 'Standard'
bpy.context.view_layer.update()

# ---- added for rendering (the .blend has no active camera and no usable light): camera, sun
cam_auto = bpy.data.cameras.new('AutoCamera')
cam_auto.lens = 50.0
cam_auto.sensor_width = 36.0
cam_auto.clip_end = 1000.0
ob_auto_camera = bpy.data.objects.new('AutoCamera', cam_auto)
scene.collection.objects.link(ob_auto_camera)
ob_auto_camera.location = (6.43872, -7.57646, 6.23197)
ob_auto_camera.rotation_euler = (1.09748, -7.21219e-08, 0.694738)
scene.camera = ob_auto_camera
light_auto_sun = bpy.data.lights.new('AutoSun', 'SUN')
light_auto_sun.energy = 3.0
light_auto_sun.angle = 0.0523599
ob_auto_sun = bpy.data.objects.new('AutoSun', light_auto_sun)
scene.collection.objects.link(ob_auto_sun)
ob_auto_sun.rotation_euler = (0.872665, 0.174533, 0.523599)
bpy.context.view_layer.update()
